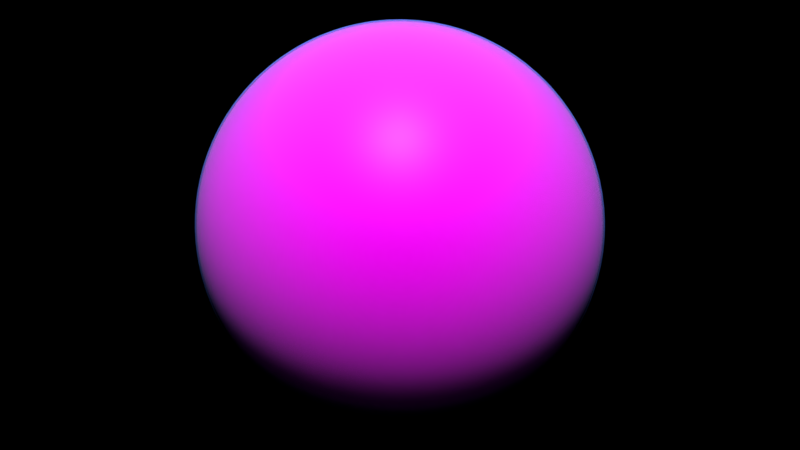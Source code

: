 # Source: earth.blend  (saved by Blender 2.78.0; exported with 4.5.12 LTS)
import bpy
from mathutils import Matrix  # noqa: F401  (used for matrix-valued properties, if any)

bpy.ops.wm.read_factory_settings(use_empty=True)
scene = bpy.context.scene
scene.name = 'Scene'

# ---- collections
col_collection_1 = bpy.data.collections.new('Collection 1'); scene.collection.children.link(col_collection_1)

# ---- images (referenced by path relative to the original .blend; pixels are not part of the script)
import os
ASSET_DIR = os.environ.get("B2B_ASSET_DIR", "")  # directory of the original .blend (textures are referenced by path, not embedded)
HERE = os.path.dirname(os.path.abspath(__file__))  # packed textures are extracted next to this script under _unpacked/

def load_image(name, relpath, width, height, colorspace="sRGB"):
    """Load a texture the original file referenced (path relative to the .blend, or extracted next to this script)."""
    p = next((c for c in (os.path.join(HERE, relpath), os.path.join(ASSET_DIR, relpath)) if relpath and os.path.exists(c)), "")
    if p:
        img = bpy.data.images.load(p, check_existing=True)
        img.name = name
    else:  # same state as the original file: an image datablock whose file is absent (Cycles renders it pink)
        img = bpy.data.images.new(name, width, height)
        img.source = "FILE"
        img.filepath = "//" + (relpath or name)
    img.colorspace_settings.name = colorspace
    return img
img_clouds_png = load_image('Clouds.png', 'Clouds.png', 1024, 1024, 'Non-Color')
img_bump_jpg_001 = load_image('Bump.jpg.001', 'Bump.jpg', 1024, 1024, 'Non-Color')
img_albedo_jpg_001 = load_image('Albedo.jpg.001', 'Albedo.jpg', 1024, 1024, 'sRGB')
img_ocean_mask_png_001 = load_image('Ocean_Mask.png.001', 'Ocean_Mask.png', 1024, 1024, 'Non-Color')

# ---- materials (node trees are filled in below, after node groups)
mat_clouds = bpy.data.materials.new('Clouds')
mat_clouds.alpha_threshold = 0.0
mat_clouds.roughness = 0.5
mat_earth = bpy.data.materials.new('Earth')
mat_earth.alpha_threshold = 0.0
mat_earth.roughness = 0.5
mat_atmo = bpy.data.materials.new('Atmo')
mat_atmo.alpha_threshold = 0.0
mat_atmo.roughness = 0.5

# ---- material node trees
mat_clouds.use_nodes = True; mat_clouds.node_tree.nodes.clear()
_N = mat_clouds.node_tree.nodes; _L = mat_clouds.node_tree.links
n0 = _N.new('ShaderNodeOutputMaterial'); n0.name = 'Material Output'; n0.location = (460, 300)
n1 = _N.new('ShaderNodeBsdfDiffuse'); n1.name = 'Diffuse BSDF'; n1.location = (10, 300)
n2 = _N.new('ShaderNodeBsdfTransparent'); n2.name = 'Transparent BSDF'; n2.location = (19, 166)
n3 = _N.new('ShaderNodeMixShader'); n3.name = 'Mix Shader'; n3.location = (240, 285)
n4 = _N.new('ShaderNodeTexImage'); n4.name = 'Image Texture'; n4.location = (-544, 304)
n4.width = 140
n4.image = img_clouds_png
n4.projection = 'SPHERE'
n5 = _N.new('ShaderNodeTexCoord'); n5.name = 'Texture Coordinate'; n5.location = (-796, 309)
n6 = _N.new('ShaderNodeBump'); n6.name = 'Bump'; n6.location = (-259, 165)
n6.inputs[1].default_value = 0.04
n6.inputs[2].default_value = 1.0
_L.new(n4.outputs[0], n1.inputs[0])
_L.new(n5.outputs[0], n4.inputs[0])
_L.new(n3.outputs[0], n0.inputs[0])
_L.new(n2.outputs[0], n3.inputs[1])
_L.new(n4.outputs[0], n3.inputs[0])
_L.new(n1.outputs[0], n3.inputs[2])
_L.new(n4.outputs[0], n6.inputs[3])
_L.new(n6.outputs[0], n1.inputs[2])
n0.is_active_output = True
mat_earth.use_nodes = True; mat_earth.node_tree.nodes.clear()
_N = mat_earth.node_tree.nodes; _L = mat_earth.node_tree.links
n0 = _N.new('ShaderNodeTexImage'); n0.name = 'Image Texture.002'; n0.location = (-408, -232)
n0.width = 140
n0.image = img_bump_jpg_001
n0.projection = 'SPHERE'
n1 = _N.new('ShaderNodeBump'); n1.name = 'Bump'; n1.location = (-202, -250)
n1.inputs[0].default_value = 2.0
n1.inputs[1].default_value = 0.1
n1.inputs[2].default_value = 1.0
n2 = _N.new('ShaderNodeTexImage'); n2.name = 'Image Texture'; n2.location = (-28, 291)
n2.width = 140
n2.image = img_albedo_jpg_001
n2.projection = 'SPHERE'
n3 = _N.new('ShaderNodeTexImage'); n3.name = 'Image Texture.001'; n3.location = (-30, 562)
n3.width = 140
n3.image = img_ocean_mask_png_001
n3.projection = 'SPHERE'
n4 = _N.new('ShaderNodeBsdfAnisotropic'); n4.name = 'Glossy BSDF'; n4.location = (-37, -91)
n4.distribution = 'GGX'
n4.inputs[1].default_value = 0.4472
n5 = _N.new('ShaderNodeFresnel'); n5.name = 'Fresnel'; n5.location = (-30, 21)
n5.inputs[0].default_value = 1.45
n6 = _N.new('ShaderNodeOutputMaterial'); n6.name = 'Material Output'; n6.location = (854, 284)
n7 = _N.new('ShaderNodeMixShader'); n7.name = 'Mix Shader'; n7.location = (855, 262)
n8 = _N.new('ShaderNodeTexCoord'); n8.name = 'Texture Coordinate'; n8.location = (-507, 280)
n9 = _N.new('ShaderNodeBsdfDiffuse'); n9.name = 'Diffuse BSDF'; n9.location = (160, 211)
n10 = _N.new('ShaderNodeInvert'); n10.name = 'Invert'; n10.location = (136, 540)
n11 = _N.new('ShaderNodeMixShader'); n11.name = 'Mix Shader.001'; n11.location = (462, 62)
_L.new(n9.outputs[0], n7.inputs[1])
_L.new(n2.outputs[0], n9.inputs[0])
_L.new(n8.outputs[0], n2.inputs[0])
_L.new(n7.outputs[0], n6.inputs[0])
_L.new(n8.outputs[0], n3.inputs[0])
_L.new(n3.outputs[0], n10.inputs[1])
_L.new(n10.outputs[0], n7.inputs[0])
_L.new(n11.outputs[0], n7.inputs[2])
_L.new(n5.outputs[0], n11.inputs[0])
_L.new(n4.outputs[0], n11.inputs[2])
_L.new(n9.outputs[0], n11.inputs[1])
_L.new(n8.outputs[0], n0.inputs[0])
_L.new(n0.outputs[0], n1.inputs[3])
_L.new(n1.outputs[0], n9.inputs[2])
n6.is_active_output = True
mat_atmo.use_nodes = True; mat_atmo.node_tree.nodes.clear()
_N = mat_atmo.node_tree.nodes; _L = mat_atmo.node_tree.links
n0 = _N.new('ShaderNodeOutputMaterial'); n0.name = 'Material Output'; n0.location = (300, 300)
n1 = _N.new('ShaderNodeBsdfDiffuse'); n1.name = 'Diffuse BSDF'; n1.location = (-385, 288)
n1.inputs[0].default_value = (0.137, 0.317, 1.0, 1.0)
n2 = _N.new('ShaderNodeBsdfTransparent'); n2.name = 'Transparent BSDF'; n2.location = (-380, 157)
n3 = _N.new('ShaderNodeLayerWeight'); n3.name = 'Layer Weight'; n3.location = (-387, 436)
n3.inputs[0].default_value = 0.1
n4 = _N.new('ShaderNodeMixShader'); n4.name = 'Mix Shader'; n4.location = (-39, 296)
_L.new(n1.outputs[0], n4.inputs[2])
_L.new(n4.outputs[0], n0.inputs[0])
_L.new(n3.outputs[1], n4.inputs[0])
_L.new(n2.outputs[0], n4.inputs[1])
n0.is_active_output = True

# ---- world
world_world = bpy.data.worlds.new('World'); scene.world = world_world
world_world.use_nodes = True; world_world.node_tree.nodes.clear()
_N = world_world.node_tree.nodes; _L = world_world.node_tree.links
n0 = _N.new('ShaderNodeOutputWorld'); n0.name = 'World Output'; n0.location = (300, 300)
n1 = _N.new('ShaderNodeBackground'); n1.name = 'Background'; n1.location = (10, 300)
n1.inputs[0].default_value = (0.0, 0.0, 0.0, 1.0)
_L.new(n1.outputs[0], n0.inputs[0])
n0.is_active_output = True
world_world.color = (0.05088, 0.05088, 0.05088)
world_world.use_sun_shadow = False
world_world.sun_shadow_jitter_overblur = 0.0
world_world.cycles.sampling_method = 'MANUAL'

# ---- cameras
cam_camera_002 = bpy.data.cameras.new('Camera.002')
cam_camera_002.clip_end = 100.0
cam_camera_002.lens = 35.0
cam_camera_002.sensor_width = 32.0
cam_camera_002.sensor_height = 18.0
cam_camera_002.display_size = 2.0
cam_camera_002.dof.focus_distance = 0.0

# ---- lights
light_sun = bpy.data.lights.new('Sun', 'SUN')
light_sun.transmission_factor = 0.0
light_sun.angle = 0.1993
light_sun.energy = 5.0
light_sun.shadow_buffer_clip_start = 0.5
light_sun.shadow_soft_size = 0.1
light_sun.shadow_cascade_max_distance = 1000.0

# ---- meshes
me_sphere = bpy.data.meshes.new('Sphere')
me_sphere.from_pydata([(0.0, -3.275e-06, -10.05), (0.3825, 1.923, 9.857), (0.7503, 3.772, 9.285), (1.089, 5.476, 8.356), (1.386, 6.97, 7.106), (1.63, 8.196, 5.583), (1.811, 9.107, 3.846), (1.923, 9.667, 1.961), (1.961, 9.857, 7.588e-07), (1.923, 9.667, -1.961), (1.811, 9.107, -3.846), (1.63, 8.196, -5.583), (1.386, 6.97, -7.106), (1.089, 5.476, -8.356), (0.7503, 3.772, -9.285), (0.3825, 1.923, -9.857), (0.7503, 1.811, 9.857), (1.472, 3.553, 9.285), (2.137, 5.158, 8.356), (2.72, 6.565, 7.106), (3.198, 7.72, 5.583), (3.553, 8.578, 3.846), (3.772, 9.107, 1.961), (3.846, 9.285, 7.588e-07), (3.772, 9.107, -1.961), (3.553, 8.578, -3.846), (3.198, 7.72, -5.583), (2.72, 6.565, -7.106), (2.137, 5.158, -8.356), (1.472, 3.553, -9.285), (0.7503, 1.811, -9.857), (1.089, 1.63, 9.857), (2.137, 3.198, 9.285), (3.102, 4.642, 8.356), (3.948, 5.909, 7.106), (4.642, 6.948, 5.583), (5.158, 7.72, 3.846), (5.476, 8.196, 1.961), (5.583, 8.356, 7.588e-07), (5.476, 8.196, -1.961), (5.158, 7.72, -3.846), (4.642, 6.948, -5.583), (3.948, 5.909, -7.106), (3.102, 4.642, -8.356), (2.137, 3.198, -9.285), (1.089, 1.63, -9.857), (1.386, 1.386, 9.857), (2.72, 2.72, 9.285), (3.948, 3.948, 8.356), (5.025, 5.025, 7.106), (5.909, 5.909, 5.583), (6.565, 6.565, 3.846), (6.97, 6.97, 1.961), (7.106, 7.106, 7.588e-07), (6.97, 6.97, -1.961), (6.565, 6.565, -3.846), (5.909, 5.909, -5.583), (5.025, 5.025, -7.106), (3.948, 3.948, -8.356), (2.72, 2.72, -9.285), (1.386, 1.386, -9.857), (1.63, 1.089, 9.857), (3.198, 2.137, 9.285), (4.642, 3.102, 8.356), (5.909, 3.948, 7.106), (6.948, 4.642, 5.583), (7.72, 5.158, 3.846), (8.196, 5.476, 1.961), (8.356, 5.583, 7.588e-07), (8.196, 5.476, -1.961), (7.72, 5.158, -3.846), (6.948, 4.642, -5.583), (5.909, 3.948, -7.106), (4.642, 3.102, -8.356), (3.198, 2.137, -9.285), (1.63, 1.089, -9.857), (1.811, 0.7503, 9.857), (3.553, 1.472, 9.285), (5.158, 2.137, 8.356), (6.565, 2.72, 7.106), (7.72, 3.198, 5.583), (8.578, 3.553, 3.846), (9.107, 3.772, 1.961), (9.285, 3.846, 7.588e-07), (9.107, 3.772, -1.961), (8.578, 3.553, -3.846), (7.72, 3.198, -5.583), (6.565, 2.72, -7.106), (5.158, 2.137, -8.356), (3.553, 1.472, -9.285), (1.811, 0.7503, -9.857), (1.923, 0.3825, 9.857), (3.772, 0.7503, 9.285), (5.476, 1.089, 8.356), (6.97, 1.386, 7.106), (8.196, 1.63, 5.583), (9.107, 1.811, 3.846), (9.667, 1.923, 1.961), (9.857, 1.961, 7.588e-07), (9.667, 1.923, -1.961), (9.107, 1.811, -3.846), (8.196, 1.63, -5.583), (6.97, 1.386, -7.106), (5.476, 1.089, -8.356), (3.772, 0.7503, -9.285), (1.923, 0.3825, -9.857), (1.961, -3.283e-06, 9.857), (3.846, -3.208e-06, 9.285), (5.583, -3.133e-06, 8.356), (7.106, -3.208e-06, 7.106), (8.356, -3.358e-06, 5.583), (9.285, -2.759e-06, 3.846), (9.857, -3.957e-06, 1.961), (10.05, -3.807e-06, 7.588e-07), (9.857, -3.957e-06, -1.961), (9.285, -2.309e-06, -3.846), (8.356, -3.358e-06, -5.583), (7.106, -3.208e-06, -7.106), (5.583, -3.432e-06, -8.356), (3.846, -3.058e-06, -9.285), (1.961, -3.095e-06, -9.857), (1.923, -0.3825, 9.857), (3.772, -0.7503, 9.285), (5.476, -1.089, 8.356), (6.97, -1.386, 7.106), (8.196, -1.63, 5.583), (9.107, -1.811, 3.846), (9.667, -1.923, 1.961), (9.857, -1.961, 7.588e-07), (9.667, -1.923, -1.961), (9.107, -1.811, -3.846), (8.196, -1.63, -5.583), (6.97, -1.386, -7.106), (5.476, -1.089, -8.356), (3.772, -0.7503, -9.285), (1.923, -0.3825, -9.857), (1.811, -0.7503, 9.857), (3.553, -1.472, 9.285), (5.158, -2.137, 8.356), (6.565, -2.72, 7.106), (7.72, -3.198, 5.583), (8.578, -3.553, 3.846), (9.107, -3.772, 1.961), (9.285, -3.846, 7.588e-07), (9.107, -3.772, -1.961), (8.578, -3.553, -3.846), (7.72, -3.198, -5.583), (6.565, -2.72, -7.106), (5.158, -2.137, -8.356), (3.553, -1.472, -9.285), (1.811, -0.7503, -9.857), (1.63, -1.089, 9.857), (3.198, -2.137, 9.285), (4.642, -3.102, 8.356), (5.909, -3.948, 7.106), (6.948, -4.642, 5.583), (7.72, -5.158, 3.846), (8.196, -5.476, 1.961), (8.356, -5.583, 7.588e-07), (8.196, -5.476, -1.961), (7.72, -5.158, -3.846), (6.948, -4.642, -5.583), (5.909, -3.948, -7.106), (4.642, -3.102, -8.356), (3.198, -2.137, -9.285), (1.63, -1.089, -9.857), (1.386, -1.386, 9.857), (2.72, -2.72, 9.285), (3.948, -3.948, 8.356), (5.025, -5.025, 7.106), (5.909, -5.909, 5.583), (6.565, -6.565, 3.846), (6.97, -6.97, 1.961), (7.106, -7.106, 7.588e-07), (6.97, -6.97, -1.961), (6.565, -6.565, -3.846), (5.909, -5.909, -5.583), (5.025, -5.025, -7.106), (3.948, -3.948, -8.356), (2.72, -2.72, -9.285), (1.386, -1.386, -9.857), (1.089, -1.63, 9.857), (2.137, -3.198, 9.285), (3.102, -4.642, 8.356), (3.948, -5.909, 7.106), (4.642, -6.948, 5.583), (5.158, -7.72, 3.846), (5.476, -8.196, 1.961), (5.583, -8.356, 7.588e-07), (5.476, -8.196, -1.961), (5.158, -7.72, -3.846), (4.642, -6.948, -5.583), (3.948, -5.909, -7.106), (3.102, -4.642, -8.356), (2.137, -3.198, -9.285), (1.089, -1.63, -9.857), (0.7503, -1.811, 9.857), (1.472, -3.553, 9.285), (2.137, -5.158, 8.356), (2.72, -6.565, 7.106), (3.198, -7.72, 5.583), (3.553, -8.578, 3.846), (3.772, -9.107, 1.961), (3.846, -9.285, 7.588e-07), (3.772, -9.107, -1.961), (3.553, -8.578, -3.846), (3.198, -7.72, -5.583), (2.72, -6.565, -7.106), (2.137, -5.158, -8.356), (1.472, -3.553, -9.285), (0.7503, -1.811, -9.857), (0.3825, -1.923, 9.857), (0.7503, -3.772, 9.285), (1.089, -5.476, 8.356), (1.386, -6.97, 7.106), (1.63, -8.196, 5.583), (1.811, -9.107, 3.846), (1.923, -9.667, 1.961), (1.961, -9.857, 7.588e-07), (1.923, -9.667, -1.961), (1.811, -9.107, -3.846), (1.63, -8.196, -5.583), (1.386, -6.97, -7.106), (1.089, -5.476, -8.356), (0.7503, -3.772, -9.285), (0.3825, -1.923, -9.857), (-7.248e-08, -1.961, 9.857), (4.142e-07, -3.846, 9.285), (2.645e-07, -5.583, 8.356), (-2.597e-07, -7.106, 7.106), (-8.587e-07, -8.356, 5.583), (6.389e-07, -9.285, 3.846), (-8.587e-07, -9.857, 1.961), (-1.008e-06, -10.05, 7.588e-07), (-8.587e-07, -9.857, -1.961), (6.389e-07, -9.285, -3.846), (-8.587e-07, -8.356, -5.583), (-2.597e-07, -7.106, -7.106), (-1.099e-07, -5.583, -8.356), (3.984e-08, -3.846, -9.285), (3.984e-08, -1.961, -9.857), (-0.3825, -1.923, 9.857), (-0.7503, -3.772, 9.285), (-1.089, -5.476, 8.356), (-1.386, -6.97, 7.106), (-1.63, -8.196, 5.583), (-1.811, -9.107, 3.846), (-1.923, -9.667, 1.961), (-1.961, -9.857, 7.588e-07), (-1.923, -9.667, -1.961), (-1.811, -9.107, -3.846), (-1.63, -8.196, -5.583), (-1.386, -6.97, -7.106), (-1.089, -5.476, -8.356), (-0.7503, -3.772, -9.285), (-0.3825, -1.923, -9.857), (-1.253e-06, -6.3e-06, 10.05), (-0.7503, -1.811, 9.857), (-1.472, -3.553, 9.285), (-2.137, -5.158, 8.356), (-2.72, -6.565, 7.106), (-3.198, -7.72, 5.583), (-3.553, -8.578, 3.846), (-3.772, -9.107, 1.961), (-3.846, -9.285, 7.588e-07), (-3.772, -9.107, -1.961), (-3.553, -8.578, -3.846), (-3.198, -7.72, -5.583), (-2.72, -6.565, -7.106), (-2.137, -5.158, -8.356), (-1.472, -3.553, -9.285), (-0.7503, -1.811, -9.857), (-1.089, -1.63, 9.857), (-2.137, -3.198, 9.285), (-3.102, -4.642, 8.356), (-3.948, -5.909, 7.106), (-4.642, -6.948, 5.583), (-5.158, -7.72, 3.846), (-5.476, -8.196, 1.961), (-5.583, -8.356, 7.588e-07), (-5.476, -8.196, -1.961), (-5.158, -7.72, -3.846), (-4.642, -6.948, -5.583), (-3.948, -5.909, -7.106), (-3.102, -4.642, -8.356), (-2.137, -3.198, -9.285), (-1.089, -1.63, -9.857), (-1.386, -1.386, 9.857), (-2.72, -2.72, 9.285), (-3.948, -3.948, 8.356), (-5.025, -5.025, 7.106), (-5.909, -5.909, 5.583), (-6.565, -6.565, 3.846), (-6.97, -6.97, 1.961), (-7.106, -7.106, 7.588e-07), (-6.97, -6.97, -1.961), (-6.565, -6.565, -3.846), (-5.909, -5.909, -5.583), (-5.025, -5.025, -7.106), (-3.948, -3.948, -8.356), (-2.72, -2.72, -9.285), (-1.386, -1.386, -9.857), (-1.63, -1.089, 9.857), (-3.198, -2.137, 9.285), (-4.642, -3.102, 8.356), (-5.909, -3.948, 7.106), (-6.948, -4.642, 5.583), (-7.72, -5.158, 3.846), (-8.196, -5.476, 1.961), (-8.356, -5.583, 7.588e-07), (-8.196, -5.476, -1.961), (-7.72, -5.158, -3.846), (-6.948, -4.642, -5.583), (-5.909, -3.948, -7.106), (-4.642, -3.102, -8.356), (-3.198, -2.137, -9.285), (-1.63, -1.089, -9.857), (-1.811, -0.7503, 9.857), (-3.553, -1.472, 9.285), (-5.158, -2.137, 8.356), (-6.565, -2.72, 7.106), (-7.72, -3.198, 5.583), (-8.578, -3.553, 3.846), (-9.107, -3.772, 1.961), (-9.285, -3.846, 7.588e-07), (-9.107, -3.772, -1.961), (-8.578, -3.553, -3.846), (-7.72, -3.198, -5.583), (-6.565, -2.72, -7.106), (-5.158, -2.137, -8.356), (-3.553, -1.472, -9.285), (-1.811, -0.7503, -9.857), (-1.923, -0.3825, 9.857), (-3.772, -0.7503, 9.285), (-5.476, -1.089, 8.356), (-6.97, -1.386, 7.106), (-8.196, -1.63, 5.583), (-9.107, -1.811, 3.846), (-9.667, -1.923, 1.961), (-9.857, -1.961, 7.588e-07), (-9.667, -1.923, -1.961), (-9.107, -1.811, -3.846), (-8.196, -1.63, -5.583), (-6.97, -1.386, -7.106), (-5.476, -1.089, -8.356), (-3.772, -0.7503, -9.285), (-1.923, -0.3825, -9.857), (-1.961, -3.133e-06, 9.857), (-3.846, -2.833e-06, 9.285), (-5.583, -2.833e-06, 8.356), (-7.106, -1.86e-06, 7.106), (-8.356, -1.411e-06, 5.583), (-9.285, -3.208e-06, 3.846), (-9.857, -9.615e-07, 1.961), (-10.05, -1.411e-06, 7.588e-07), (-9.857, -9.615e-07, -1.961), (-9.285, -3.208e-06, -3.846), (-8.356, -1.411e-06, -5.583), (-7.106, -1.86e-06, -7.106), (-5.583, -2.609e-06, -8.356), (-3.846, -2.534e-06, -9.285), (-1.961, -3.17e-06, -9.857), (-1.923, 0.3825, 9.857), (-3.772, 0.7503, 9.285), (-5.476, 1.089, 8.356), (-6.97, 1.386, 7.106), (-8.196, 1.63, 5.583), (-9.107, 1.811, 3.846), (-9.667, 1.923, 1.961), (-9.857, 1.961, 7.588e-07), (-9.667, 1.923, -1.961), (-9.107, 1.811, -3.846), (-8.196, 1.63, -5.583), (-6.97, 1.386, -7.106), (-5.476, 1.089, -8.356), (-3.772, 0.7503, -9.285), (-1.923, 0.3825, -9.857), (-1.811, 0.7503, 9.857), (-3.553, 1.472, 9.285), (-5.158, 2.137, 8.356), (-6.565, 2.72, 7.106), (-7.72, 3.198, 5.583), (-8.578, 3.553, 3.846), (-9.107, 3.772, 1.961), (-9.285, 3.846, 7.588e-07), (-9.107, 3.772, -1.961), (-8.578, 3.553, -3.846), (-7.72, 3.198, -5.583), (-6.565, 2.72, -7.106), (-5.158, 2.137, -8.356), (-3.553, 1.472, -9.285), (-1.811, 0.7503, -9.857), (-1.63, 1.089, 9.857), (-3.198, 2.137, 9.285), (-4.642, 3.102, 8.356), (-5.909, 3.948, 7.106), (-6.948, 4.642, 5.583), (-7.72, 5.158, 3.846), (-8.196, 5.476, 1.961), (-8.356, 5.583, 7.588e-07), (-8.196, 5.476, -1.961), (-7.72, 5.158, -3.846), (-6.948, 4.642, -5.583), (-5.909, 3.948, -7.106), (-4.642, 3.102, -8.356), (-3.198, 2.137, -9.285), (-1.63, 1.089, -9.857), (-1.386, 1.386, 9.857), (-2.72, 2.72, 9.285), (-3.948, 3.948, 8.356), (-5.025, 5.025, 7.106), (-5.909, 5.909, 5.583), (-6.565, 6.565, 3.846), (-6.97, 6.97, 1.961), (-7.106, 7.106, 7.588e-07), (-6.97, 6.97, -1.961), (-6.565, 6.565, -3.846), (-5.909, 5.909, -5.583), (-5.025, 5.025, -7.106), (-3.948, 3.948, -8.356), (-2.72, 2.72, -9.285), (-1.386, 1.386, -9.857), (-1.089, 1.63, 9.857), (-2.137, 3.198, 9.285), (-3.102, 4.642, 8.356), (-3.948, 5.909, 7.106), (-4.642, 6.948, 5.583), (-5.158, 7.72, 3.846), (-5.476, 8.196, 1.961), (-5.583, 8.356, 7.588e-07), (-5.476, 8.196, -1.961), (-5.158, 7.72, -3.846), (-4.642, 6.948, -5.583), (-3.948, 5.909, -7.106), (-3.102, 4.642, -8.356), (-2.137, 3.198, -9.285), (-1.089, 1.63, -9.857), (-0.7503, 1.811, 9.857), (-1.472, 3.553, 9.285), (-2.137, 5.158, 8.356), (-2.72, 6.565, 7.106), (-3.198, 7.72, 5.583), (-3.553, 8.578, 3.846), (-3.772, 9.107, 1.961), (-3.846, 9.285, 7.588e-07), (-3.772, 9.107, -1.961), (-3.553, 8.578, -3.846), (-3.198, 7.72, -5.583), (-2.72, 6.565, -7.106), (-2.137, 5.158, -8.356), (-1.472, 3.553, -9.285), (-0.7503, 1.811, -9.857), (-0.3825, 1.923, 9.857), (-0.7503, 3.772, 9.285), (-1.089, 5.476, 8.356), (-1.386, 6.97, 7.106), (-1.63, 8.196, 5.583), (-1.811, 9.107, 3.846), (-1.923, 9.667, 1.961), (-1.961, 9.857, 7.588e-07), (-1.923, 9.667, -1.961), (-1.811, 9.107, -3.846), (-1.63, 8.196, -5.583), (-1.386, 6.97, -7.106), (-1.089, 5.476, -8.356), (-0.7503, 3.772, -9.285), (-0.3825, 1.923, -9.857), (3.768e-07, 1.961, 9.857), (7.886e-07, 3.846, 9.285), (1.088e-06, 5.583, 8.356), (1.537e-06, 7.106, 7.106), (2.735e-06, 8.356, 5.583), (6.389e-07, 9.285, 3.846), (2.586e-06, 9.857, 1.961), (2.735e-06, 10.05, 7.588e-07), (2.586e-06, 9.857, -1.961), (6.389e-07, 9.285, -3.846), (2.735e-06, 8.356, -5.583), (1.537e-06, 7.106, -7.106), (1.238e-06, 5.583, -8.356), (7.886e-07, 3.846, -9.285), (1.522e-07, 1.961, -9.857)], [], [(477, 476, 10, 11), (470, 469, 3, 4), (478, 477, 11, 12), (471, 470, 4, 5), (479, 478, 12, 13), (472, 471, 5, 6), (480, 479, 13, 14), (473, 472, 6, 7), (481, 480, 14, 15), (474, 473, 7, 8), (467, 256, 1), (0, 481, 15), (475, 474, 8, 9), (468, 467, 1, 2), (476, 475, 9, 10), (469, 468, 2, 3), (10, 9, 24, 25), (3, 2, 17, 18), (11, 10, 25, 26), (4, 3, 18, 19), (12, 11, 26, 27), (5, 4, 19, 20), (13, 12, 27, 28), (6, 5, 20, 21), (14, 13, 28, 29), (7, 6, 21, 22), (15, 14, 29, 30), (8, 7, 22, 23), (1, 256, 16), (0, 15, 30), (9, 8, 23, 24), (2, 1, 16, 17), (29, 28, 43, 44), (22, 21, 36, 37), (30, 29, 44, 45), (23, 22, 37, 38), (16, 256, 31), (0, 30, 45), (24, 23, 38, 39), (17, 16, 31, 32), (25, 24, 39, 40), (18, 17, 32, 33), (26, 25, 40, 41), (19, 18, 33, 34), (27, 26, 41, 42), (20, 19, 34, 35), (28, 27, 42, 43), (21, 20, 35, 36), (33, 32, 47, 48), (41, 40, 55, 56), (34, 33, 48, 49), (42, 41, 56, 57), (35, 34, 49, 50), (43, 42, 57, 58), (36, 35, 50, 51), (44, 43, 58, 59), (37, 36, 51, 52), (45, 44, 59, 60), (38, 37, 52, 53), (31, 256, 46), (0, 45, 60), (39, 38, 53, 54), (32, 31, 46, 47), (40, 39, 54, 55), (52, 51, 66, 67), (60, 59, 74, 75), (53, 52, 67, 68), (46, 256, 61), (0, 60, 75), (54, 53, 68, 69), (47, 46, 61, 62), (55, 54, 69, 70), (48, 47, 62, 63), (56, 55, 70, 71), (49, 48, 63, 64), (57, 56, 71, 72), (50, 49, 64, 65), (58, 57, 72, 73), (51, 50, 65, 66), (59, 58, 73, 74), (71, 70, 85, 86), (64, 63, 78, 79), (72, 71, 86, 87), (65, 64, 79, 80), (73, 72, 87, 88), (66, 65, 80, 81), (74, 73, 88, 89), (67, 66, 81, 82), (75, 74, 89, 90), (68, 67, 82, 83), (61, 256, 76), (0, 75, 90), (69, 68, 83, 84), (62, 61, 76, 77), (70, 69, 84, 85), (63, 62, 77, 78), (90, 89, 104, 105), (83, 82, 97, 98), (76, 256, 91), (0, 90, 105), (84, 83, 98, 99), (77, 76, 91, 92), (85, 84, 99, 100), (78, 77, 92, 93), (86, 85, 100, 101), (79, 78, 93, 94), (87, 86, 101, 102), (80, 79, 94, 95), (88, 87, 102, 103), (81, 80, 95, 96), (89, 88, 103, 104), (82, 81, 96, 97), (94, 93, 108, 109), (102, 101, 116, 117), (95, 94, 109, 110), (103, 102, 117, 118), (96, 95, 110, 111), (104, 103, 118, 119), (97, 96, 111, 112), (105, 104, 119, 120), (98, 97, 112, 113), (91, 256, 106), (0, 105, 120), (99, 98, 113, 114), (92, 91, 106, 107), (100, 99, 114, 115), (93, 92, 107, 108), (101, 100, 115, 116), (113, 112, 127, 128), (106, 256, 121), (0, 120, 135), (114, 113, 128, 129), (107, 106, 121, 122), (115, 114, 129, 130), (108, 107, 122, 123), (116, 115, 130, 131), (109, 108, 123, 124), (117, 116, 131, 132), (110, 109, 124, 125), (118, 117, 132, 133), (111, 110, 125, 126), (119, 118, 133, 134), (112, 111, 126, 127), (120, 119, 134, 135), (132, 131, 146, 147), (125, 124, 139, 140), (133, 132, 147, 148), (126, 125, 140, 141), (134, 133, 148, 149), (127, 126, 141, 142), (135, 134, 149, 150), (128, 127, 142, 143), (121, 256, 136), (0, 135, 150), (129, 128, 143, 144), (122, 121, 136, 137), (130, 129, 144, 145), (123, 122, 137, 138), (131, 130, 145, 146), (124, 123, 138, 139), (0, 150, 165), (144, 143, 158, 159), (137, 136, 151, 152), (145, 144, 159, 160), (138, 137, 152, 153), (146, 145, 160, 161), (139, 138, 153, 154), (147, 146, 161, 162), (140, 139, 154, 155), (148, 147, 162, 163), (141, 140, 155, 156), (149, 148, 163, 164), (142, 141, 156, 157), (150, 149, 164, 165), (143, 142, 157, 158), (136, 256, 151), (163, 162, 177, 178), (156, 155, 170, 171), (164, 163, 178, 179), (157, 156, 171, 172), (165, 164, 179, 180), (158, 157, 172, 173), (151, 256, 166), (0, 165, 180), (159, 158, 173, 174), (152, 151, 166, 167), (160, 159, 174, 175), (153, 152, 167, 168), (161, 160, 175, 176), (154, 153, 168, 169), (162, 161, 176, 177), (155, 154, 169, 170), (167, 166, 181, 182), (175, 174, 189, 190), (168, 167, 182, 183), (176, 175, 190, 191), (169, 168, 183, 184), (177, 176, 191, 192), (170, 169, 184, 185), (178, 177, 192, 193), (171, 170, 185, 186), (179, 178, 193, 194), (172, 171, 186, 187), (180, 179, 194, 195), (173, 172, 187, 188), (166, 256, 181), (0, 180, 195), (174, 173, 188, 189), (186, 185, 200, 201), (194, 193, 208, 209), (187, 186, 201, 202), (195, 194, 209, 210), (188, 187, 202, 203), (181, 256, 196), (0, 195, 210), (189, 188, 203, 204), (182, 181, 196, 197), (190, 189, 204, 205), (183, 182, 197, 198), (191, 190, 205, 206), (184, 183, 198, 199), (192, 191, 206, 207), (185, 184, 199, 200), (193, 192, 207, 208), (205, 204, 219, 220), (198, 197, 212, 213), (206, 205, 220, 221), (199, 198, 213, 214), (207, 206, 221, 222), (200, 199, 214, 215), (208, 207, 222, 223), (201, 200, 215, 216), (209, 208, 223, 224), (202, 201, 216, 217), (210, 209, 224, 225), (203, 202, 217, 218), (196, 256, 211), (0, 210, 225), (204, 203, 218, 219), (197, 196, 211, 212), (224, 223, 238, 239), (217, 216, 231, 232), (225, 224, 239, 240), (218, 217, 232, 233), (211, 256, 226), (0, 225, 240), (219, 218, 233, 234), (212, 211, 226, 227), (220, 219, 234, 235), (213, 212, 227, 228), (221, 220, 235, 236), (214, 213, 228, 229), (222, 221, 236, 237), (215, 214, 229, 230), (223, 222, 237, 238), (216, 215, 230, 231), (228, 227, 242, 243), (236, 235, 250, 251), (229, 228, 243, 244), (237, 236, 251, 252), (230, 229, 244, 245), (238, 237, 252, 253), (231, 230, 245, 246), (239, 238, 253, 254), (232, 231, 246, 247), (240, 239, 254, 255), (233, 232, 247, 248), (226, 256, 241), (0, 240, 255), (234, 233, 248, 249), (227, 226, 241, 242), (235, 234, 249, 250), (247, 246, 262, 263), (255, 254, 270, 271), (248, 247, 263, 264), (241, 256, 257), (0, 255, 271), (249, 248, 264, 265), (242, 241, 257, 258), (250, 249, 265, 266), (243, 242, 258, 259), (251, 250, 266, 267), (244, 243, 259, 260), (252, 251, 267, 268), (245, 244, 260, 261), (253, 252, 268, 269), (246, 245, 261, 262), (254, 253, 269, 270), (267, 266, 281, 282), (260, 259, 274, 275), (268, 267, 282, 283), (261, 260, 275, 276), (269, 268, 283, 284), (262, 261, 276, 277), (270, 269, 284, 285), (263, 262, 277, 278), (271, 270, 285, 286), (264, 263, 278, 279), (257, 256, 272), (0, 271, 286), (265, 264, 279, 280), (258, 257, 272, 273), (266, 265, 280, 281), (259, 258, 273, 274), (286, 285, 300, 301), (279, 278, 293, 294), (272, 256, 287), (0, 286, 301), (280, 279, 294, 295), (273, 272, 287, 288), (281, 280, 295, 296), (274, 273, 288, 289), (282, 281, 296, 297), (275, 274, 289, 290), (283, 282, 297, 298), (276, 275, 290, 291), (284, 283, 298, 299), (277, 276, 291, 292), (285, 284, 299, 300), (278, 277, 292, 293), (298, 297, 312, 313), (291, 290, 305, 306), (299, 298, 313, 314), (292, 291, 306, 307), (300, 299, 314, 315), (293, 292, 307, 308), (301, 300, 315, 316), (294, 293, 308, 309), (287, 256, 302), (0, 301, 316), (295, 294, 309, 310), (288, 287, 302, 303), (296, 295, 310, 311), (289, 288, 303, 304), (297, 296, 311, 312), (290, 289, 304, 305), (302, 256, 317), (0, 316, 331), (310, 309, 324, 325), (303, 302, 317, 318), (311, 310, 325, 326), (304, 303, 318, 319), (312, 311, 326, 327), (305, 304, 319, 320), (313, 312, 327, 328), (306, 305, 320, 321), (314, 313, 328, 329), (307, 306, 321, 322), (315, 314, 329, 330), (308, 307, 322, 323), (316, 315, 330, 331), (309, 308, 323, 324), (321, 320, 335, 336), (329, 328, 343, 344), (322, 321, 336, 337), (330, 329, 344, 345), (323, 322, 337, 338), (331, 330, 345, 346), (324, 323, 338, 339), (317, 256, 332), (0, 331, 346), (325, 324, 339, 340), (318, 317, 332, 333), (326, 325, 340, 341), (319, 318, 333, 334), (327, 326, 341, 342), (320, 319, 334, 335), (328, 327, 342, 343), (340, 339, 354, 355), (333, 332, 347, 348), (341, 340, 355, 356), (334, 333, 348, 349), (342, 341, 356, 357), (335, 334, 349, 350), (343, 342, 357, 358), (336, 335, 350, 351), (344, 343, 358, 359), (337, 336, 351, 352), (345, 344, 359, 360), (338, 337, 352, 353), (346, 345, 360, 361), (339, 338, 353, 354), (332, 256, 347), (0, 346, 361), (359, 358, 373, 374), (352, 351, 366, 367), (360, 359, 374, 375), (353, 352, 367, 368), (361, 360, 375, 376), (354, 353, 368, 369), (347, 256, 362), (0, 361, 376), (355, 354, 369, 370), (348, 347, 362, 363), (356, 355, 370, 371), (349, 348, 363, 364), (357, 356, 371, 372), (350, 349, 364, 365), (358, 357, 372, 373), (351, 350, 365, 366), (363, 362, 377, 378), (371, 370, 385, 386), (364, 363, 378, 379), (372, 371, 386, 387), (365, 364, 379, 380), (373, 372, 387, 388), (366, 365, 380, 381), (374, 373, 388, 389), (367, 366, 381, 382), (375, 374, 389, 390), (368, 367, 382, 383), (376, 375, 390, 391), (369, 368, 383, 384), (362, 256, 377), (0, 376, 391), (370, 369, 384, 385), (382, 381, 396, 397), (390, 389, 404, 405), (383, 382, 397, 398), (391, 390, 405, 406), (384, 383, 398, 399), (377, 256, 392), (0, 391, 406), (385, 384, 399, 400), (378, 377, 392, 393), (386, 385, 400, 401), (379, 378, 393, 394), (387, 386, 401, 402), (380, 379, 394, 395), (388, 387, 402, 403), (381, 380, 395, 396), (389, 388, 403, 404), (401, 400, 415, 416), (394, 393, 408, 409), (402, 401, 416, 417), (395, 394, 409, 410), (403, 402, 417, 418), (396, 395, 410, 411), (404, 403, 418, 419), (397, 396, 411, 412), (405, 404, 419, 420), (398, 397, 412, 413), (406, 405, 420, 421), (399, 398, 413, 414), (392, 256, 407), (0, 406, 421), (400, 399, 414, 415), (393, 392, 407, 408), (420, 419, 434, 435), (413, 412, 427, 428), (421, 420, 435, 436), (414, 413, 428, 429), (407, 256, 422), (0, 421, 436), (415, 414, 429, 430), (408, 407, 422, 423), (416, 415, 430, 431), (409, 408, 423, 424), (417, 416, 431, 432), (410, 409, 424, 425), (418, 417, 432, 433), (411, 410, 425, 426), (419, 418, 433, 434), (412, 411, 426, 427), (432, 431, 446, 447), (425, 424, 439, 440), (433, 432, 447, 448), (426, 425, 440, 441), (434, 433, 448, 449), (427, 426, 441, 442), (435, 434, 449, 450), (428, 427, 442, 443), (436, 435, 450, 451), (429, 428, 443, 444), (422, 256, 437), (0, 436, 451), (430, 429, 444, 445), (423, 422, 437, 438), (431, 430, 445, 446), (424, 423, 438, 439), (451, 450, 465, 466), (444, 443, 458, 459), (437, 256, 452), (0, 451, 466), (445, 444, 459, 460), (438, 437, 452, 453), (446, 445, 460, 461), (439, 438, 453, 454), (447, 446, 461, 462), (440, 439, 454, 455), (448, 447, 462, 463), (441, 440, 455, 456), (449, 448, 463, 464), (442, 441, 456, 457), (450, 449, 464, 465), (443, 442, 457, 458), (455, 454, 469, 470), (463, 462, 477, 478), (456, 455, 470, 471), (464, 463, 478, 479), (457, 456, 471, 472), (465, 464, 479, 480), (458, 457, 472, 473), (466, 465, 480, 481), (459, 458, 473, 474), (452, 256, 467), (0, 466, 481), (460, 459, 474, 475), (453, 452, 467, 468), (461, 460, 475, 476), (454, 453, 468, 469), (462, 461, 476, 477)])
me_sphere.polygons.foreach_set('use_smooth', [True] * 512)
me_sphere.materials.append(mat_clouds)
me_sphere.use_remesh_preserve_volume = False
me_sphere.use_remesh_preserve_attributes = False
me_sphere.use_mirror_vertex_groups = False
me_sphere.update()
me_sphere_002 = bpy.data.meshes.new('Sphere.002')
me_sphere_002.from_pydata([(0.0, -3.258e-06, -10.0), (0.3806, 1.913, 9.808), (0.7466, 3.753, 9.239), (1.084, 5.449, 8.315), (1.379, 6.935, 7.071), (1.622, 8.155, 5.556), (1.802, 9.061, 3.827), (1.913, 9.619, 1.951), (1.951, 9.808, 7.55e-07), (1.913, 9.619, -1.951), (1.802, 9.061, -3.827), (1.622, 8.155, -5.556), (1.379, 6.935, -7.071), (1.084, 5.449, -8.315), (0.7466, 3.753, -9.239), (0.3806, 1.913, -9.808), (0.7466, 1.802, 9.808), (1.464, 3.536, 9.239), (2.126, 5.133, 8.315), (2.706, 6.533, 7.071), (3.182, 7.682, 5.556), (3.536, 8.536, 3.827), (3.753, 9.061, 1.951), (3.827, 9.239, 7.55e-07), (3.753, 9.061, -1.951), (3.536, 8.536, -3.827), (3.182, 7.682, -5.556), (2.706, 6.533, -7.071), (2.126, 5.133, -8.315), (1.464, 3.536, -9.239), (0.7466, 1.802, -9.808), (1.084, 1.622, 9.808), (2.126, 3.182, 9.239), (3.087, 4.619, 8.315), (3.928, 5.879, 7.071), (4.619, 6.913, 5.556), (5.133, 7.682, 3.827), (5.449, 8.155, 1.951), (5.556, 8.315, 7.55e-07), (5.449, 8.155, -1.951), (5.133, 7.682, -3.827), (4.619, 6.913, -5.556), (3.928, 5.879, -7.071), (3.087, 4.619, -8.315), (2.126, 3.182, -9.239), (1.084, 1.622, -9.808), (1.379, 1.379, 9.808), (2.706, 2.706, 9.239), (3.928, 3.928, 8.315), (5.0, 5.0, 7.071), (5.879, 5.879, 5.556), (6.533, 6.533, 3.827), (6.935, 6.935, 1.951), (7.071, 7.071, 7.55e-07), (6.935, 6.935, -1.951), (6.533, 6.533, -3.827), (5.879, 5.879, -5.556), (5.0, 5.0, -7.071), (3.928, 3.928, -8.315), (2.706, 2.706, -9.239), (1.379, 1.379, -9.808), (1.622, 1.084, 9.808), (3.182, 2.126, 9.239), (4.619, 3.087, 8.315), (5.879, 3.928, 7.071), (6.913, 4.619, 5.556), (7.682, 5.133, 3.827), (8.155, 5.449, 1.951), (8.315, 5.556, 7.55e-07), (8.155, 5.449, -1.951), (7.682, 5.133, -3.827), (6.913, 4.619, -5.556), (5.879, 3.928, -7.071), (4.619, 3.087, -8.315), (3.182, 2.126, -9.239), (1.622, 1.084, -9.808), (1.802, 0.7466, 9.808), (3.536, 1.464, 9.239), (5.133, 2.126, 8.315), (6.533, 2.706, 7.071), (7.682, 3.182, 5.556), (8.536, 3.536, 3.827), (9.061, 3.753, 1.951), (9.239, 3.827, 7.55e-07), (9.061, 3.753, -1.951), (8.536, 3.536, -3.827), (7.682, 3.182, -5.556), (6.533, 2.706, -7.071), (5.133, 2.126, -8.315), (3.536, 1.464, -9.239), (1.802, 0.7466, -9.808), (1.913, 0.3806, 9.808), (3.753, 0.7466, 9.239), (5.449, 1.084, 8.315), (6.935, 1.379, 7.071), (8.155, 1.622, 5.556), (9.061, 1.802, 3.827), (9.619, 1.913, 1.951), (9.808, 1.951, 7.55e-07), (9.619, 1.913, -1.951), (9.061, 1.802, -3.827), (8.155, 1.622, -5.556), (6.935, 1.379, -7.071), (5.449, 1.084, -8.315), (3.753, 0.7466, -9.239), (1.913, 0.3806, -9.808), (1.951, -3.266e-06, 9.808), (3.827, -3.192e-06, 9.239), (5.556, -3.117e-06, 8.315), (7.071, -3.192e-06, 7.071), (8.315, -3.341e-06, 5.556), (9.239, -2.745e-06, 3.827), (9.808, -3.937e-06, 1.951), (10.0, -3.788e-06, 7.55e-07), (9.808, -3.937e-06, -1.951), (9.239, -2.298e-06, -3.827), (8.315, -3.341e-06, -5.556), (7.071, -3.192e-06, -7.071), (5.556, -3.415e-06, -8.315), (3.827, -3.043e-06, -9.239), (1.951, -3.08e-06, -9.808), (1.913, -0.3806, 9.808), (3.753, -0.7466, 9.239), (5.449, -1.084, 8.315), (6.935, -1.38, 7.071), (8.155, -1.622, 5.556), (9.061, -1.802, 3.827), (9.619, -1.913, 1.951), (9.808, -1.951, 7.55e-07), (9.619, -1.913, -1.951), (9.061, -1.802, -3.827), (8.155, -1.622, -5.556), (6.935, -1.38, -7.071), (5.449, -1.084, -8.315), (3.753, -0.7466, -9.239), (1.913, -0.3806, -9.808), (1.802, -0.7466, 9.808), (3.536, -1.464, 9.239), (5.133, -2.126, 8.315), (6.533, -2.706, 7.071), (7.682, -3.182, 5.556), (8.536, -3.536, 3.827), (9.061, -3.753, 1.951), (9.239, -3.827, 7.55e-07), (9.061, -3.753, -1.951), (8.536, -3.536, -3.827), (7.682, -3.182, -5.556), (6.533, -2.706, -7.071), (5.133, -2.126, -8.315), (3.536, -1.464, -9.239), (1.802, -0.7466, -9.808), (1.622, -1.084, 9.808), (3.182, -2.126, 9.239), (4.619, -3.087, 8.315), (5.879, -3.928, 7.071), (6.913, -4.619, 5.556), (7.682, -5.133, 3.827), (8.155, -5.449, 1.951), (8.315, -5.556, 7.55e-07), (8.155, -5.449, -1.951), (7.682, -5.133, -3.827), (6.913, -4.619, -5.556), (5.879, -3.928, -7.071), (4.619, -3.087, -8.315), (3.182, -2.126, -9.239), (1.622, -1.084, -9.808), (1.379, -1.38, 9.808), (2.706, -2.706, 9.239), (3.928, -3.928, 8.315), (5.0, -5.0, 7.071), (5.879, -5.879, 5.556), (6.533, -6.533, 3.827), (6.935, -6.935, 1.951), (7.071, -7.071, 7.55e-07), (6.935, -6.935, -1.951), (6.533, -6.533, -3.827), (5.879, -5.879, -5.556), (5.0, -5.0, -7.071), (3.928, -3.928, -8.315), (2.706, -2.706, -9.239), (1.379, -1.38, -9.808), (1.084, -1.622, 9.808), (2.126, -3.182, 9.239), (3.087, -4.619, 8.315), (3.928, -5.879, 7.071), (4.619, -6.913, 5.556), (5.133, -7.682, 3.827), (5.449, -8.155, 1.951), (5.556, -8.315, 7.55e-07), (5.449, -8.155, -1.951), (5.133, -7.682, -3.827), (4.619, -6.913, -5.556), (3.928, -5.879, -7.071), (3.087, -4.619, -8.315), (2.126, -3.182, -9.239), (1.084, -1.622, -9.808), (0.7466, -1.802, 9.808), (1.464, -3.536, 9.239), (2.126, -5.133, 8.315), (2.706, -6.533, 7.071), (3.182, -7.682, 5.556), (3.536, -8.536, 3.827), (3.753, -9.061, 1.951), (3.827, -9.239, 7.55e-07), (3.753, -9.061, -1.951), (3.536, -8.536, -3.827), (3.182, -7.682, -5.556), (2.706, -6.533, -7.071), (2.126, -5.133, -8.315), (1.464, -3.536, -9.239), (0.7466, -1.802, -9.808), (0.3806, -1.913, 9.808), (0.7466, -3.753, 9.239), (1.084, -5.449, 8.315), (1.379, -6.935, 7.071), (1.622, -8.155, 5.556), (1.802, -9.061, 3.827), (1.913, -9.619, 1.951), (1.951, -9.808, 7.55e-07), (1.913, -9.619, -1.951), (1.802, -9.061, -3.827), (1.622, -8.155, -5.556), (1.379, -6.935, -7.071), (1.084, -5.449, -8.315), (0.7466, -3.753, -9.239), (0.3806, -1.913, -9.808), (-7.212e-08, -1.951, 9.808), (4.122e-07, -3.827, 9.239), (2.632e-07, -5.556, 8.315), (-2.584e-07, -7.071, 7.071), (-8.544e-07, -8.315, 5.556), (6.357e-07, -9.239, 3.827), (-8.544e-07, -9.808, 1.951), (-1.003e-06, -10.0, 7.55e-07), (-8.544e-07, -9.808, -1.951), (6.357e-07, -9.239, -3.827), (-8.544e-07, -8.315, -5.556), (-2.584e-07, -7.071, -7.071), (-1.094e-07, -5.556, -8.315), (3.964e-08, -3.827, -9.239), (3.964e-08, -1.951, -9.808), (-0.3806, -1.913, 9.808), (-0.7466, -3.753, 9.239), (-1.084, -5.449, 8.315), (-1.379, -6.935, 7.071), (-1.622, -8.155, 5.556), (-1.802, -9.061, 3.827), (-1.913, -9.619, 1.951), (-1.951, -9.808, 7.55e-07), (-1.913, -9.619, -1.951), (-1.802, -9.061, -3.827), (-1.622, -8.155, -5.556), (-1.379, -6.935, -7.071), (-1.084, -5.449, -8.315), (-0.7466, -3.753, -9.239), (-0.3806, -1.913, -9.808), (-1.247e-06, -6.269e-06, 10.0), (-0.7466, -1.802, 9.808), (-1.464, -3.536, 9.239), (-2.126, -5.133, 8.315), (-2.706, -6.533, 7.071), (-3.182, -7.682, 5.556), (-3.536, -8.536, 3.827), (-3.753, -9.061, 1.951), (-3.827, -9.239, 7.55e-07), (-3.753, -9.061, -1.951), (-3.536, -8.536, -3.827), (-3.182, -7.682, -5.556), (-2.706, -6.533, -7.071), (-2.126, -5.133, -8.315), (-1.464, -3.536, -9.239), (-0.7466, -1.802, -9.808), (-1.084, -1.622, 9.808), (-2.126, -3.182, 9.239), (-3.087, -4.619, 8.315), (-3.928, -5.879, 7.071), (-4.619, -6.913, 5.556), (-5.133, -7.682, 3.827), (-5.449, -8.155, 1.951), (-5.556, -8.315, 7.55e-07), (-5.449, -8.155, -1.951), (-5.133, -7.682, -3.827), (-4.619, -6.913, -5.556), (-3.928, -5.879, -7.071), (-3.087, -4.619, -8.315), (-2.126, -3.182, -9.239), (-1.084, -1.622, -9.808), (-1.379, -1.38, 9.808), (-2.706, -2.706, 9.239), (-3.928, -3.928, 8.315), (-5.0, -5.0, 7.071), (-5.879, -5.879, 5.556), (-6.533, -6.533, 3.827), (-6.935, -6.935, 1.951), (-7.071, -7.071, 7.55e-07), (-6.935, -6.935, -1.951), (-6.533, -6.533, -3.827), (-5.879, -5.879, -5.556), (-5.0, -5.0, -7.071), (-3.928, -3.928, -8.315), (-2.706, -2.706, -9.239), (-1.379, -1.379, -9.808), (-1.622, -1.084, 9.808), (-3.182, -2.126, 9.239), (-4.619, -3.087, 8.315), (-5.879, -3.928, 7.071), (-6.913, -4.619, 5.556), (-7.682, -5.133, 3.827), (-8.155, -5.449, 1.951), (-8.315, -5.556, 7.55e-07), (-8.155, -5.449, -1.951), (-7.682, -5.133, -3.827), (-6.913, -4.619, -5.556), (-5.879, -3.928, -7.071), (-4.619, -3.087, -8.315), (-3.182, -2.126, -9.239), (-1.622, -1.084, -9.808), (-1.802, -0.7466, 9.808), (-3.536, -1.464, 9.239), (-5.133, -2.126, 8.315), (-6.533, -2.706, 7.071), (-7.682, -3.182, 5.556), (-8.536, -3.536, 3.827), (-9.061, -3.753, 1.951), (-9.239, -3.827, 7.55e-07), (-9.061, -3.753, -1.951), (-8.536, -3.536, -3.827), (-7.682, -3.182, -5.556), (-6.533, -2.706, -7.071), (-5.133, -2.126, -8.315), (-3.536, -1.464, -9.239), (-1.802, -0.7466, -9.808), (-1.913, -0.3806, 9.808), (-3.753, -0.7466, 9.239), (-5.449, -1.084, 8.315), (-6.935, -1.379, 7.071), (-8.155, -1.622, 5.556), (-9.061, -1.802, 3.827), (-9.619, -1.913, 1.951), (-9.808, -1.951, 7.55e-07), (-9.619, -1.913, -1.951), (-9.061, -1.802, -3.827), (-8.155, -1.622, -5.556), (-6.935, -1.379, -7.071), (-5.449, -1.084, -8.315), (-3.753, -0.7466, -9.239), (-1.913, -0.3806, -9.808), (-1.951, -3.117e-06, 9.808), (-3.827, -2.819e-06, 9.239), (-5.556, -2.819e-06, 8.315), (-7.071, -1.851e-06, 7.071), (-8.315, -1.404e-06, 5.556), (-9.239, -3.192e-06, 3.827), (-9.808, -9.567e-07, 1.951), (-10.0, -1.404e-06, 7.55e-07), (-9.808, -9.567e-07, -1.951), (-9.239, -3.192e-06, -3.827), (-8.315, -1.404e-06, -5.556), (-7.071, -1.851e-06, -7.071), (-5.556, -2.596e-06, -8.315), (-3.827, -2.521e-06, -9.239), (-1.951, -3.155e-06, -9.808), (-1.913, 0.3806, 9.808), (-3.753, 0.7466, 9.239), (-5.449, 1.084, 8.315), (-6.935, 1.379, 7.071), (-8.155, 1.622, 5.556), (-9.061, 1.802, 3.827), (-9.619, 1.913, 1.951), (-9.808, 1.951, 7.55e-07), (-9.619, 1.913, -1.951), (-9.061, 1.802, -3.827), (-8.155, 1.622, -5.556), (-6.935, 1.379, -7.071), (-5.449, 1.084, -8.315), (-3.753, 0.7466, -9.239), (-1.913, 0.3806, -9.808), (-1.802, 0.7466, 9.808), (-3.536, 1.464, 9.239), (-5.133, 2.126, 8.315), (-6.533, 2.706, 7.071), (-7.682, 3.182, 5.556), (-8.536, 3.536, 3.827), (-9.061, 3.753, 1.951), (-9.239, 3.827, 7.55e-07), (-9.061, 3.753, -1.951), (-8.536, 3.536, -3.827), (-7.682, 3.182, -5.556), (-6.533, 2.706, -7.071), (-5.133, 2.126, -8.315), (-3.536, 1.464, -9.239), (-1.802, 0.7466, -9.808), (-1.622, 1.084, 9.808), (-3.182, 2.126, 9.239), (-4.619, 3.087, 8.315), (-5.879, 3.928, 7.071), (-6.913, 4.619, 5.556), (-7.682, 5.133, 3.827), (-8.155, 5.449, 1.951), (-8.315, 5.556, 7.55e-07), (-8.155, 5.449, -1.951), (-7.682, 5.133, -3.827), (-6.913, 4.619, -5.556), (-5.879, 3.928, -7.071), (-4.619, 3.087, -8.315), (-3.182, 2.126, -9.239), (-1.622, 1.084, -9.808), (-1.379, 1.379, 9.808), (-2.706, 2.706, 9.239), (-3.928, 3.928, 8.315), (-5.0, 5.0, 7.071), (-5.879, 5.879, 5.556), (-6.533, 6.533, 3.827), (-6.935, 6.935, 1.951), (-7.071, 7.071, 7.55e-07), (-6.935, 6.935, -1.951), (-6.533, 6.533, -3.827), (-5.879, 5.879, -5.556), (-5.0, 5.0, -7.071), (-3.928, 3.928, -8.315), (-2.706, 2.706, -9.239), (-1.379, 1.379, -9.808), (-1.084, 1.622, 9.808), (-2.126, 3.182, 9.239), (-3.087, 4.619, 8.315), (-3.928, 5.879, 7.071), (-4.619, 6.913, 5.556), (-5.133, 7.682, 3.827), (-5.449, 8.155, 1.951), (-5.556, 8.315, 7.55e-07), (-5.449, 8.155, -1.951), (-5.133, 7.682, -3.827), (-4.619, 6.913, -5.556), (-3.928, 5.879, -7.071), (-3.087, 4.619, -8.315), (-2.126, 3.182, -9.239), (-1.084, 1.622, -9.808), (-0.7466, 1.802, 9.808), (-1.464, 3.536, 9.239), (-2.126, 5.133, 8.315), (-2.706, 6.533, 7.071), (-3.182, 7.682, 5.556), (-3.536, 8.536, 3.827), (-3.753, 9.061, 1.951), (-3.827, 9.239, 7.55e-07), (-3.753, 9.061, -1.951), (-3.536, 8.536, -3.827), (-3.182, 7.682, -5.556), (-2.706, 6.533, -7.071), (-2.126, 5.133, -8.315), (-1.464, 3.536, -9.239), (-0.7466, 1.802, -9.808), (-0.3806, 1.913, 9.808), (-0.7466, 3.753, 9.239), (-1.084, 5.449, 8.315), (-1.379, 6.935, 7.071), (-1.622, 8.155, 5.556), (-1.802, 9.061, 3.827), (-1.913, 9.619, 1.951), (-1.951, 9.808, 7.55e-07), (-1.913, 9.619, -1.951), (-1.802, 9.061, -3.827), (-1.622, 8.155, -5.556), (-1.379, 6.935, -7.071), (-1.084, 5.449, -8.315), (-0.7466, 3.753, -9.239), (-0.3806, 1.913, -9.808), (3.749e-07, 1.951, 9.808), (7.847e-07, 3.827, 9.239), (1.083e-06, 5.556, 8.315), (1.53e-06, 7.071, 7.071), (2.722e-06, 8.315, 5.556), (6.357e-07, 9.239, 3.827), (2.573e-06, 9.808, 1.951), (2.722e-06, 10.0, 7.55e-07), (2.573e-06, 9.808, -1.951), (6.357e-07, 9.239, -3.827), (2.722e-06, 8.315, -5.556), (1.53e-06, 7.071, -7.071), (1.232e-06, 5.556, -8.315), (7.847e-07, 3.827, -9.239), (1.514e-07, 1.951, -9.808)], [], [(477, 476, 10, 11), (470, 469, 3, 4), (478, 477, 11, 12), (471, 470, 4, 5), (479, 478, 12, 13), (472, 471, 5, 6), (480, 479, 13, 14), (473, 472, 6, 7), (481, 480, 14, 15), (474, 473, 7, 8), (467, 256, 1), (0, 481, 15), (475, 474, 8, 9), (468, 467, 1, 2), (476, 475, 9, 10), (469, 468, 2, 3), (10, 9, 24, 25), (3, 2, 17, 18), (11, 10, 25, 26), (4, 3, 18, 19), (12, 11, 26, 27), (5, 4, 19, 20), (13, 12, 27, 28), (6, 5, 20, 21), (14, 13, 28, 29), (7, 6, 21, 22), (15, 14, 29, 30), (8, 7, 22, 23), (1, 256, 16), (0, 15, 30), (9, 8, 23, 24), (2, 1, 16, 17), (29, 28, 43, 44), (22, 21, 36, 37), (30, 29, 44, 45), (23, 22, 37, 38), (16, 256, 31), (0, 30, 45), (24, 23, 38, 39), (17, 16, 31, 32), (25, 24, 39, 40), (18, 17, 32, 33), (26, 25, 40, 41), (19, 18, 33, 34), (27, 26, 41, 42), (20, 19, 34, 35), (28, 27, 42, 43), (21, 20, 35, 36), (33, 32, 47, 48), (41, 40, 55, 56), (34, 33, 48, 49), (42, 41, 56, 57), (35, 34, 49, 50), (43, 42, 57, 58), (36, 35, 50, 51), (44, 43, 58, 59), (37, 36, 51, 52), (45, 44, 59, 60), (38, 37, 52, 53), (31, 256, 46), (0, 45, 60), (39, 38, 53, 54), (32, 31, 46, 47), (40, 39, 54, 55), (52, 51, 66, 67), (60, 59, 74, 75), (53, 52, 67, 68), (46, 256, 61), (0, 60, 75), (54, 53, 68, 69), (47, 46, 61, 62), (55, 54, 69, 70), (48, 47, 62, 63), (56, 55, 70, 71), (49, 48, 63, 64), (57, 56, 71, 72), (50, 49, 64, 65), (58, 57, 72, 73), (51, 50, 65, 66), (59, 58, 73, 74), (71, 70, 85, 86), (64, 63, 78, 79), (72, 71, 86, 87), (65, 64, 79, 80), (73, 72, 87, 88), (66, 65, 80, 81), (74, 73, 88, 89), (67, 66, 81, 82), (75, 74, 89, 90), (68, 67, 82, 83), (61, 256, 76), (0, 75, 90), (69, 68, 83, 84), (62, 61, 76, 77), (70, 69, 84, 85), (63, 62, 77, 78), (90, 89, 104, 105), (83, 82, 97, 98), (76, 256, 91), (0, 90, 105), (84, 83, 98, 99), (77, 76, 91, 92), (85, 84, 99, 100), (78, 77, 92, 93), (86, 85, 100, 101), (79, 78, 93, 94), (87, 86, 101, 102), (80, 79, 94, 95), (88, 87, 102, 103), (81, 80, 95, 96), (89, 88, 103, 104), (82, 81, 96, 97), (94, 93, 108, 109), (102, 101, 116, 117), (95, 94, 109, 110), (103, 102, 117, 118), (96, 95, 110, 111), (104, 103, 118, 119), (97, 96, 111, 112), (105, 104, 119, 120), (98, 97, 112, 113), (91, 256, 106), (0, 105, 120), (99, 98, 113, 114), (92, 91, 106, 107), (100, 99, 114, 115), (93, 92, 107, 108), (101, 100, 115, 116), (113, 112, 127, 128), (106, 256, 121), (0, 120, 135), (114, 113, 128, 129), (107, 106, 121, 122), (115, 114, 129, 130), (108, 107, 122, 123), (116, 115, 130, 131), (109, 108, 123, 124), (117, 116, 131, 132), (110, 109, 124, 125), (118, 117, 132, 133), (111, 110, 125, 126), (119, 118, 133, 134), (112, 111, 126, 127), (120, 119, 134, 135), (132, 131, 146, 147), (125, 124, 139, 140), (133, 132, 147, 148), (126, 125, 140, 141), (134, 133, 148, 149), (127, 126, 141, 142), (135, 134, 149, 150), (128, 127, 142, 143), (121, 256, 136), (0, 135, 150), (129, 128, 143, 144), (122, 121, 136, 137), (130, 129, 144, 145), (123, 122, 137, 138), (131, 130, 145, 146), (124, 123, 138, 139), (0, 150, 165), (144, 143, 158, 159), (137, 136, 151, 152), (145, 144, 159, 160), (138, 137, 152, 153), (146, 145, 160, 161), (139, 138, 153, 154), (147, 146, 161, 162), (140, 139, 154, 155), (148, 147, 162, 163), (141, 140, 155, 156), (149, 148, 163, 164), (142, 141, 156, 157), (150, 149, 164, 165), (143, 142, 157, 158), (136, 256, 151), (163, 162, 177, 178), (156, 155, 170, 171), (164, 163, 178, 179), (157, 156, 171, 172), (165, 164, 179, 180), (158, 157, 172, 173), (151, 256, 166), (0, 165, 180), (159, 158, 173, 174), (152, 151, 166, 167), (160, 159, 174, 175), (153, 152, 167, 168), (161, 160, 175, 176), (154, 153, 168, 169), (162, 161, 176, 177), (155, 154, 169, 170), (167, 166, 181, 182), (175, 174, 189, 190), (168, 167, 182, 183), (176, 175, 190, 191), (169, 168, 183, 184), (177, 176, 191, 192), (170, 169, 184, 185), (178, 177, 192, 193), (171, 170, 185, 186), (179, 178, 193, 194), (172, 171, 186, 187), (180, 179, 194, 195), (173, 172, 187, 188), (166, 256, 181), (0, 180, 195), (174, 173, 188, 189), (186, 185, 200, 201), (194, 193, 208, 209), (187, 186, 201, 202), (195, 194, 209, 210), (188, 187, 202, 203), (181, 256, 196), (0, 195, 210), (189, 188, 203, 204), (182, 181, 196, 197), (190, 189, 204, 205), (183, 182, 197, 198), (191, 190, 205, 206), (184, 183, 198, 199), (192, 191, 206, 207), (185, 184, 199, 200), (193, 192, 207, 208), (205, 204, 219, 220), (198, 197, 212, 213), (206, 205, 220, 221), (199, 198, 213, 214), (207, 206, 221, 222), (200, 199, 214, 215), (208, 207, 222, 223), (201, 200, 215, 216), (209, 208, 223, 224), (202, 201, 216, 217), (210, 209, 224, 225), (203, 202, 217, 218), (196, 256, 211), (0, 210, 225), (204, 203, 218, 219), (197, 196, 211, 212), (224, 223, 238, 239), (217, 216, 231, 232), (225, 224, 239, 240), (218, 217, 232, 233), (211, 256, 226), (0, 225, 240), (219, 218, 233, 234), (212, 211, 226, 227), (220, 219, 234, 235), (213, 212, 227, 228), (221, 220, 235, 236), (214, 213, 228, 229), (222, 221, 236, 237), (215, 214, 229, 230), (223, 222, 237, 238), (216, 215, 230, 231), (228, 227, 242, 243), (236, 235, 250, 251), (229, 228, 243, 244), (237, 236, 251, 252), (230, 229, 244, 245), (238, 237, 252, 253), (231, 230, 245, 246), (239, 238, 253, 254), (232, 231, 246, 247), (240, 239, 254, 255), (233, 232, 247, 248), (226, 256, 241), (0, 240, 255), (234, 233, 248, 249), (227, 226, 241, 242), (235, 234, 249, 250), (247, 246, 262, 263), (255, 254, 270, 271), (248, 247, 263, 264), (241, 256, 257), (0, 255, 271), (249, 248, 264, 265), (242, 241, 257, 258), (250, 249, 265, 266), (243, 242, 258, 259), (251, 250, 266, 267), (244, 243, 259, 260), (252, 251, 267, 268), (245, 244, 260, 261), (253, 252, 268, 269), (246, 245, 261, 262), (254, 253, 269, 270), (267, 266, 281, 282), (260, 259, 274, 275), (268, 267, 282, 283), (261, 260, 275, 276), (269, 268, 283, 284), (262, 261, 276, 277), (270, 269, 284, 285), (263, 262, 277, 278), (271, 270, 285, 286), (264, 263, 278, 279), (257, 256, 272), (0, 271, 286), (265, 264, 279, 280), (258, 257, 272, 273), (266, 265, 280, 281), (259, 258, 273, 274), (286, 285, 300, 301), (279, 278, 293, 294), (272, 256, 287), (0, 286, 301), (280, 279, 294, 295), (273, 272, 287, 288), (281, 280, 295, 296), (274, 273, 288, 289), (282, 281, 296, 297), (275, 274, 289, 290), (283, 282, 297, 298), (276, 275, 290, 291), (284, 283, 298, 299), (277, 276, 291, 292), (285, 284, 299, 300), (278, 277, 292, 293), (298, 297, 312, 313), (291, 290, 305, 306), (299, 298, 313, 314), (292, 291, 306, 307), (300, 299, 314, 315), (293, 292, 307, 308), (301, 300, 315, 316), (294, 293, 308, 309), (287, 256, 302), (0, 301, 316), (295, 294, 309, 310), (288, 287, 302, 303), (296, 295, 310, 311), (289, 288, 303, 304), (297, 296, 311, 312), (290, 289, 304, 305), (302, 256, 317), (0, 316, 331), (310, 309, 324, 325), (303, 302, 317, 318), (311, 310, 325, 326), (304, 303, 318, 319), (312, 311, 326, 327), (305, 304, 319, 320), (313, 312, 327, 328), (306, 305, 320, 321), (314, 313, 328, 329), (307, 306, 321, 322), (315, 314, 329, 330), (308, 307, 322, 323), (316, 315, 330, 331), (309, 308, 323, 324), (321, 320, 335, 336), (329, 328, 343, 344), (322, 321, 336, 337), (330, 329, 344, 345), (323, 322, 337, 338), (331, 330, 345, 346), (324, 323, 338, 339), (317, 256, 332), (0, 331, 346), (325, 324, 339, 340), (318, 317, 332, 333), (326, 325, 340, 341), (319, 318, 333, 334), (327, 326, 341, 342), (320, 319, 334, 335), (328, 327, 342, 343), (340, 339, 354, 355), (333, 332, 347, 348), (341, 340, 355, 356), (334, 333, 348, 349), (342, 341, 356, 357), (335, 334, 349, 350), (343, 342, 357, 358), (336, 335, 350, 351), (344, 343, 358, 359), (337, 336, 351, 352), (345, 344, 359, 360), (338, 337, 352, 353), (346, 345, 360, 361), (339, 338, 353, 354), (332, 256, 347), (0, 346, 361), (359, 358, 373, 374), (352, 351, 366, 367), (360, 359, 374, 375), (353, 352, 367, 368), (361, 360, 375, 376), (354, 353, 368, 369), (347, 256, 362), (0, 361, 376), (355, 354, 369, 370), (348, 347, 362, 363), (356, 355, 370, 371), (349, 348, 363, 364), (357, 356, 371, 372), (350, 349, 364, 365), (358, 357, 372, 373), (351, 350, 365, 366), (363, 362, 377, 378), (371, 370, 385, 386), (364, 363, 378, 379), (372, 371, 386, 387), (365, 364, 379, 380), (373, 372, 387, 388), (366, 365, 380, 381), (374, 373, 388, 389), (367, 366, 381, 382), (375, 374, 389, 390), (368, 367, 382, 383), (376, 375, 390, 391), (369, 368, 383, 384), (362, 256, 377), (0, 376, 391), (370, 369, 384, 385), (382, 381, 396, 397), (390, 389, 404, 405), (383, 382, 397, 398), (391, 390, 405, 406), (384, 383, 398, 399), (377, 256, 392), (0, 391, 406), (385, 384, 399, 400), (378, 377, 392, 393), (386, 385, 400, 401), (379, 378, 393, 394), (387, 386, 401, 402), (380, 379, 394, 395), (388, 387, 402, 403), (381, 380, 395, 396), (389, 388, 403, 404), (401, 400, 415, 416), (394, 393, 408, 409), (402, 401, 416, 417), (395, 394, 409, 410), (403, 402, 417, 418), (396, 395, 410, 411), (404, 403, 418, 419), (397, 396, 411, 412), (405, 404, 419, 420), (398, 397, 412, 413), (406, 405, 420, 421), (399, 398, 413, 414), (392, 256, 407), (0, 406, 421), (400, 399, 414, 415), (393, 392, 407, 408), (420, 419, 434, 435), (413, 412, 427, 428), (421, 420, 435, 436), (414, 413, 428, 429), (407, 256, 422), (0, 421, 436), (415, 414, 429, 430), (408, 407, 422, 423), (416, 415, 430, 431), (409, 408, 423, 424), (417, 416, 431, 432), (410, 409, 424, 425), (418, 417, 432, 433), (411, 410, 425, 426), (419, 418, 433, 434), (412, 411, 426, 427), (432, 431, 446, 447), (425, 424, 439, 440), (433, 432, 447, 448), (426, 425, 440, 441), (434, 433, 448, 449), (427, 426, 441, 442), (435, 434, 449, 450), (428, 427, 442, 443), (436, 435, 450, 451), (429, 428, 443, 444), (422, 256, 437), (0, 436, 451), (430, 429, 444, 445), (423, 422, 437, 438), (431, 430, 445, 446), (424, 423, 438, 439), (451, 450, 465, 466), (444, 443, 458, 459), (437, 256, 452), (0, 451, 466), (445, 444, 459, 460), (438, 437, 452, 453), (446, 445, 460, 461), (439, 438, 453, 454), (447, 446, 461, 462), (440, 439, 454, 455), (448, 447, 462, 463), (441, 440, 455, 456), (449, 448, 463, 464), (442, 441, 456, 457), (450, 449, 464, 465), (443, 442, 457, 458), (455, 454, 469, 470), (463, 462, 477, 478), (456, 455, 470, 471), (464, 463, 478, 479), (457, 456, 471, 472), (465, 464, 479, 480), (458, 457, 472, 473), (466, 465, 480, 481), (459, 458, 473, 474), (452, 256, 467), (0, 466, 481), (460, 459, 474, 475), (453, 452, 467, 468), (461, 460, 475, 476), (454, 453, 468, 469), (462, 461, 476, 477)])
me_sphere_002.polygons.foreach_set('use_smooth', [True] * 512)
me_sphere_002.materials.append(mat_earth)
me_sphere_002.use_remesh_preserve_volume = False
me_sphere_002.use_remesh_preserve_attributes = False
me_sphere_002.use_mirror_vertex_groups = False
me_sphere_002.update()
me_sphere_003 = bpy.data.meshes.new('Sphere.003')
me_sphere_003.from_pydata([(0.0, -3.291e-06, -10.1), (0.3844, 1.933, 9.906), (0.7541, 3.791, 9.331), (1.095, 5.504, 8.398), (1.393, 7.005, 7.142), (1.638, 8.237, 5.611), (1.82, 9.152, 3.865), (1.933, 9.716, 1.97), (1.97, 9.906, 7.625e-07), (1.933, 9.716, -1.97), (1.82, 9.152, -3.865), (1.638, 8.237, -5.611), (1.393, 7.005, -7.142), (1.095, 5.504, -8.398), (0.7541, 3.791, -9.331), (0.3844, 1.933, -9.906), (0.7541, 1.82, 9.906), (1.479, 3.571, 9.331), (2.147, 5.184, 8.398), (2.733, 6.598, 7.142), (3.214, 7.759, 5.611), (3.571, 8.621, 3.865), (3.791, 9.152, 1.97), (3.865, 9.331, 7.625e-07), (3.791, 9.152, -1.97), (3.571, 8.621, -3.865), (3.214, 7.759, -5.611), (2.733, 6.598, -7.142), (2.147, 5.184, -8.398), (1.479, 3.571, -9.331), (0.7541, 1.82, -9.906), (1.095, 1.638, 9.906), (2.147, 3.214, 9.331), (3.118, 4.666, 8.398), (3.968, 5.938, 7.142), (4.666, 6.983, 5.611), (5.184, 7.759, 3.865), (5.504, 8.237, 1.97), (5.611, 8.398, 7.625e-07), (5.504, 8.237, -1.97), (5.184, 7.759, -3.865), (4.666, 6.983, -5.611), (3.968, 5.938, -7.142), (3.118, 4.666, -8.398), (2.147, 3.214, -9.331), (1.095, 1.638, -9.906), (1.393, 1.393, 9.906), (2.733, 2.733, 9.331), (3.968, 3.968, 8.398), (5.05, 5.05, 7.142), (5.938, 5.938, 5.611), (6.598, 6.598, 3.865), (7.005, 7.005, 1.97), (7.142, 7.142, 7.625e-07), (7.005, 7.005, -1.97), (6.598, 6.598, -3.865), (5.938, 5.938, -5.611), (5.05, 5.05, -7.142), (3.968, 3.968, -8.398), (2.733, 2.733, -9.331), (1.393, 1.393, -9.906), (1.638, 1.095, 9.906), (3.214, 2.147, 9.331), (4.666, 3.118, 8.398), (5.938, 3.968, 7.142), (6.983, 4.666, 5.611), (7.759, 5.184, 3.865), (8.237, 5.504, 1.97), (8.398, 5.611, 7.625e-07), (8.237, 5.504, -1.97), (7.759, 5.184, -3.865), (6.983, 4.666, -5.611), (5.938, 3.968, -7.142), (4.666, 3.118, -8.398), (3.214, 2.147, -9.331), (1.638, 1.095, -9.906), (1.82, 0.7541, 9.906), (3.571, 1.479, 9.331), (5.184, 2.147, 8.398), (6.598, 2.733, 7.142), (7.759, 3.214, 5.611), (8.621, 3.571, 3.865), (9.152, 3.791, 1.97), (9.331, 3.865, 7.625e-07), (9.152, 3.791, -1.97), (8.621, 3.571, -3.865), (7.759, 3.214, -5.611), (6.598, 2.733, -7.142), (5.184, 2.147, -8.398), (3.571, 1.479, -9.331), (1.82, 0.7541, -9.906), (1.933, 0.3844, 9.906), (3.791, 0.7541, 9.331), (5.504, 1.095, 8.398), (7.005, 1.393, 7.142), (8.237, 1.638, 5.611), (9.152, 1.82, 3.865), (9.716, 1.933, 1.97), (9.906, 1.97, 7.625e-07), (9.716, 1.933, -1.97), (9.152, 1.82, -3.865), (8.237, 1.638, -5.611), (7.005, 1.393, -7.142), (5.504, 1.095, -8.398), (3.791, 0.7541, -9.331), (1.933, 0.3844, -9.906), (1.97, -3.299e-06, 9.906), (3.865, -3.224e-06, 9.331), (5.611, -3.149e-06, 8.398), (7.142, -3.224e-06, 7.142), (8.398, -3.374e-06, 5.611), (9.331, -2.772e-06, 3.865), (9.906, -3.976e-06, 1.97), (10.1, -3.826e-06, 7.625e-07), (9.906, -3.976e-06, -1.97), (9.331, -2.321e-06, -3.865), (8.398, -3.374e-06, -5.611), (7.142, -3.224e-06, -7.142), (5.611, -3.45e-06, -8.398), (3.865, -3.073e-06, -9.331), (1.97, -3.111e-06, -9.906), (1.933, -0.3844, 9.906), (3.791, -0.7541, 9.331), (5.504, -1.095, 8.398), (7.005, -1.393, 7.142), (8.237, -1.638, 5.611), (9.152, -1.82, 3.865), (9.716, -1.933, 1.97), (9.906, -1.97, 7.625e-07), (9.716, -1.933, -1.97), (9.152, -1.82, -3.865), (8.237, -1.638, -5.611), (7.005, -1.393, -7.142), (5.504, -1.095, -8.398), (3.791, -0.7541, -9.331), (1.933, -0.3844, -9.906), (1.82, -0.7541, 9.906), (3.571, -1.479, 9.331), (5.184, -2.147, 8.398), (6.598, -2.733, 7.142), (7.759, -3.214, 5.611), (8.621, -3.571, 3.865), (9.152, -3.791, 1.97), (9.331, -3.865, 7.625e-07), (9.152, -3.791, -1.97), (8.621, -3.571, -3.865), (7.759, -3.214, -5.611), (6.598, -2.733, -7.142), (5.184, -2.147, -8.398), (3.571, -1.479, -9.331), (1.82, -0.7541, -9.906), (1.638, -1.095, 9.906), (3.214, -2.147, 9.331), (4.666, -3.118, 8.398), (5.938, -3.968, 7.142), (6.983, -4.666, 5.611), (7.759, -5.184, 3.865), (8.237, -5.504, 1.97), (8.398, -5.611, 7.625e-07), (8.237, -5.504, -1.97), (7.759, -5.184, -3.865), (6.983, -4.666, -5.611), (5.938, -3.968, -7.142), (4.666, -3.118, -8.398), (3.214, -2.147, -9.331), (1.638, -1.095, -9.906), (1.393, -1.393, 9.906), (2.733, -2.733, 9.331), (3.968, -3.968, 8.398), (5.05, -5.05, 7.142), (5.938, -5.938, 5.611), (6.598, -6.598, 3.865), (7.005, -7.005, 1.97), (7.142, -7.142, 7.625e-07), (7.005, -7.005, -1.97), (6.598, -6.598, -3.865), (5.938, -5.938, -5.611), (5.05, -5.05, -7.142), (3.968, -3.968, -8.398), (2.733, -2.733, -9.331), (1.393, -1.393, -9.906), (1.095, -1.638, 9.906), (2.147, -3.214, 9.331), (3.118, -4.666, 8.398), (3.968, -5.938, 7.142), (4.666, -6.983, 5.611), (5.184, -7.759, 3.865), (5.504, -8.237, 1.97), (5.611, -8.398, 7.625e-07), (5.504, -8.237, -1.97), (5.184, -7.759, -3.865), (4.666, -6.983, -5.611), (3.968, -5.938, -7.142), (3.118, -4.666, -8.398), (2.147, -3.214, -9.331), (1.095, -1.638, -9.906), (0.7541, -1.82, 9.906), (1.479, -3.571, 9.331), (2.147, -5.184, 8.398), (2.733, -6.598, 7.142), (3.214, -7.759, 5.611), (3.571, -8.621, 3.865), (3.791, -9.152, 1.97), (3.865, -9.331, 7.625e-07), (3.791, -9.152, -1.97), (3.571, -8.621, -3.865), (3.214, -7.759, -5.611), (2.733, -6.598, -7.142), (2.147, -5.184, -8.398), (1.479, -3.571, -9.331), (0.7541, -1.82, -9.906), (0.3844, -1.933, 9.906), (0.7541, -3.791, 9.331), (1.095, -5.504, 8.398), (1.393, -7.005, 7.142), (1.638, -8.237, 5.611), (1.82, -9.152, 3.865), (1.933, -9.716, 1.97), (1.97, -9.906, 7.625e-07), (1.933, -9.716, -1.97), (1.82, -9.152, -3.865), (1.638, -8.237, -5.611), (1.393, -7.005, -7.142), (1.095, -5.504, -8.398), (0.7541, -3.791, -9.331), (0.3844, -1.933, -9.906), (-7.284e-08, -1.97, 9.906), (4.163e-07, -3.865, 9.331), (2.658e-07, -5.611, 8.398), (-2.61e-07, -7.142, 7.142), (-8.63e-07, -8.398, 5.611), (6.421e-07, -9.331, 3.865), (-8.63e-07, -9.906, 1.97), (-1.014e-06, -10.1, 7.625e-07), (-8.63e-07, -9.906, -1.97), (6.421e-07, -9.331, -3.865), (-8.63e-07, -8.398, -5.611), (-2.61e-07, -7.142, -7.142), (-1.105e-07, -5.611, -8.398), (4.004e-08, -3.865, -9.331), (4.004e-08, -1.97, -9.906), (-0.3844, -1.933, 9.906), (-0.7541, -3.791, 9.331), (-1.095, -5.504, 8.398), (-1.393, -7.005, 7.142), (-1.638, -8.237, 5.611), (-1.82, -9.152, 3.865), (-1.933, -9.716, 1.97), (-1.97, -9.906, 7.625e-07), (-1.933, -9.716, -1.97), (-1.82, -9.152, -3.865), (-1.638, -8.237, -5.611), (-1.393, -7.005, -7.142), (-1.095, -5.504, -8.398), (-0.7541, -3.791, -9.331), (-0.3844, -1.933, -9.906), (-1.259e-06, -6.332e-06, 10.1), (-0.7541, -1.82, 9.906), (-1.479, -3.571, 9.331), (-2.147, -5.184, 8.398), (-2.733, -6.598, 7.142), (-3.214, -7.759, 5.611), (-3.571, -8.621, 3.865), (-3.791, -9.152, 1.97), (-3.865, -9.331, 7.625e-07), (-3.791, -9.152, -1.97), (-3.571, -8.621, -3.865), (-3.214, -7.759, -5.611), (-2.733, -6.598, -7.142), (-2.147, -5.184, -8.398), (-1.479, -3.571, -9.331), (-0.7541, -1.82, -9.906), (-1.095, -1.638, 9.906), (-2.147, -3.214, 9.331), (-3.118, -4.666, 8.398), (-3.968, -5.938, 7.142), (-4.666, -6.983, 5.611), (-5.184, -7.759, 3.865), (-5.504, -8.237, 1.97), (-5.611, -8.398, 7.625e-07), (-5.504, -8.237, -1.97), (-5.184, -7.759, -3.865), (-4.666, -6.983, -5.611), (-3.968, -5.938, -7.142), (-3.118, -4.666, -8.398), (-2.147, -3.214, -9.331), (-1.095, -1.638, -9.906), (-1.393, -1.393, 9.906), (-2.733, -2.733, 9.331), (-3.968, -3.968, 8.398), (-5.05, -5.05, 7.142), (-5.938, -5.938, 5.611), (-6.598, -6.598, 3.865), (-7.005, -7.005, 1.97), (-7.142, -7.142, 7.625e-07), (-7.005, -7.005, -1.97), (-6.598, -6.598, -3.865), (-5.938, -5.938, -5.611), (-5.05, -5.05, -7.142), (-3.968, -3.968, -8.398), (-2.733, -2.733, -9.331), (-1.393, -1.393, -9.906), (-1.638, -1.095, 9.906), (-3.214, -2.147, 9.331), (-4.666, -3.118, 8.398), (-5.938, -3.968, 7.142), (-6.983, -4.666, 5.611), (-7.759, -5.184, 3.865), (-8.237, -5.504, 1.97), (-8.398, -5.611, 7.625e-07), (-8.237, -5.504, -1.97), (-7.759, -5.184, -3.865), (-6.983, -4.666, -5.611), (-5.938, -3.968, -7.142), (-4.666, -3.118, -8.398), (-3.214, -2.147, -9.331), (-1.638, -1.095, -9.906), (-1.82, -0.7541, 9.906), (-3.571, -1.479, 9.331), (-5.184, -2.147, 8.398), (-6.598, -2.733, 7.142), (-7.759, -3.214, 5.611), (-8.621, -3.571, 3.865), (-9.152, -3.791, 1.97), (-9.331, -3.865, 7.625e-07), (-9.152, -3.791, -1.97), (-8.621, -3.571, -3.865), (-7.759, -3.214, -5.611), (-6.598, -2.733, -7.142), (-5.184, -2.147, -8.398), (-3.571, -1.479, -9.331), (-1.82, -0.7541, -9.906), (-1.933, -0.3844, 9.906), (-3.791, -0.7541, 9.331), (-5.504, -1.095, 8.398), (-7.005, -1.393, 7.142), (-8.237, -1.638, 5.611), (-9.152, -1.82, 3.865), (-9.716, -1.933, 1.97), (-9.906, -1.97, 7.625e-07), (-9.716, -1.933, -1.97), (-9.152, -1.82, -3.865), (-8.237, -1.638, -5.611), (-7.005, -1.393, -7.142), (-5.504, -1.095, -8.398), (-3.791, -0.7541, -9.331), (-1.933, -0.3844, -9.906), (-1.97, -3.149e-06, 9.906), (-3.865, -2.848e-06, 9.331), (-5.611, -2.848e-06, 8.398), (-7.142, -1.869e-06, 7.142), (-8.398, -1.418e-06, 5.611), (-9.331, -3.224e-06, 3.865), (-9.906, -9.663e-07, 1.97), (-10.1, -1.418e-06, 7.625e-07), (-9.906, -9.663e-07, -1.97), (-9.331, -3.224e-06, -3.865), (-8.398, -1.418e-06, -5.611), (-7.142, -1.869e-06, -7.142), (-5.611, -2.622e-06, -8.398), (-3.865, -2.547e-06, -9.331), (-1.97, -3.186e-06, -9.906), (-1.933, 0.3844, 9.906), (-3.791, 0.7541, 9.331), (-5.504, 1.095, 8.398), (-7.005, 1.393, 7.142), (-8.237, 1.638, 5.611), (-9.152, 1.82, 3.865), (-9.716, 1.933, 1.97), (-9.906, 1.97, 7.625e-07), (-9.716, 1.933, -1.97), (-9.152, 1.82, -3.865), (-8.237, 1.638, -5.611), (-7.005, 1.393, -7.142), (-5.504, 1.095, -8.398), (-3.791, 0.7541, -9.331), (-1.933, 0.3844, -9.906), (-1.82, 0.7541, 9.906), (-3.571, 1.479, 9.331), (-5.184, 2.147, 8.398), (-6.598, 2.733, 7.142), (-7.759, 3.214, 5.611), (-8.621, 3.571, 3.865), (-9.152, 3.791, 1.97), (-9.331, 3.865, 7.625e-07), (-9.152, 3.791, -1.97), (-8.621, 3.571, -3.865), (-7.759, 3.214, -5.611), (-6.598, 2.733, -7.142), (-5.184, 2.147, -8.398), (-3.571, 1.479, -9.331), (-1.82, 0.7541, -9.906), (-1.638, 1.095, 9.906), (-3.214, 2.147, 9.331), (-4.666, 3.118, 8.398), (-5.938, 3.968, 7.142), (-6.983, 4.666, 5.611), (-7.759, 5.184, 3.865), (-8.237, 5.504, 1.97), (-8.398, 5.611, 7.625e-07), (-8.237, 5.504, -1.97), (-7.759, 5.184, -3.865), (-6.983, 4.666, -5.611), (-5.938, 3.968, -7.142), (-4.666, 3.118, -8.398), (-3.214, 2.147, -9.331), (-1.638, 1.095, -9.906), (-1.393, 1.393, 9.906), (-2.733, 2.733, 9.331), (-3.968, 3.968, 8.398), (-5.05, 5.05, 7.142), (-5.938, 5.938, 5.611), (-6.598, 6.598, 3.865), (-7.005, 7.005, 1.97), (-7.142, 7.142, 7.625e-07), (-7.005, 7.005, -1.97), (-6.598, 6.598, -3.865), (-5.938, 5.938, -5.611), (-5.05, 5.05, -7.142), (-3.968, 3.968, -8.398), (-2.733, 2.733, -9.331), (-1.393, 1.393, -9.906), (-1.095, 1.638, 9.906), (-2.147, 3.214, 9.331), (-3.118, 4.666, 8.398), (-3.968, 5.938, 7.142), (-4.666, 6.983, 5.611), (-5.184, 7.759, 3.865), (-5.504, 8.237, 1.97), (-5.611, 8.398, 7.625e-07), (-5.504, 8.237, -1.97), (-5.184, 7.759, -3.865), (-4.666, 6.983, -5.611), (-3.968, 5.938, -7.142), (-3.118, 4.666, -8.398), (-2.147, 3.214, -9.331), (-1.095, 1.638, -9.906), (-0.7541, 1.82, 9.906), (-1.479, 3.571, 9.331), (-2.147, 5.184, 8.398), (-2.733, 6.598, 7.142), (-3.214, 7.759, 5.611), (-3.571, 8.621, 3.865), (-3.791, 9.152, 1.97), (-3.865, 9.331, 7.625e-07), (-3.791, 9.152, -1.97), (-3.571, 8.621, -3.865), (-3.214, 7.759, -5.611), (-2.733, 6.598, -7.142), (-2.147, 5.184, -8.398), (-1.479, 3.571, -9.331), (-0.7541, 1.82, -9.906), (-0.3844, 1.933, 9.906), (-0.7541, 3.791, 9.331), (-1.095, 5.504, 8.398), (-1.393, 7.005, 7.142), (-1.638, 8.237, 5.611), (-1.82, 9.152, 3.865), (-1.933, 9.716, 1.97), (-1.97, 9.906, 7.625e-07), (-1.933, 9.716, -1.97), (-1.82, 9.152, -3.865), (-1.638, 8.237, -5.611), (-1.393, 7.005, -7.142), (-1.095, 5.504, -8.398), (-0.7541, 3.791, -9.331), (-0.3844, 1.933, -9.906), (3.787e-07, 1.97, 9.906), (7.926e-07, 3.865, 9.331), (1.094e-06, 5.611, 8.398), (1.545e-06, 7.142, 7.142), (2.749e-06, 8.398, 5.611), (6.421e-07, 9.331, 3.865), (2.599e-06, 9.906, 1.97), (2.749e-06, 10.1, 7.625e-07), (2.599e-06, 9.906, -1.97), (6.421e-07, 9.331, -3.865), (2.749e-06, 8.398, -5.611), (1.545e-06, 7.142, -7.142), (1.244e-06, 5.611, -8.398), (7.926e-07, 3.865, -9.331), (1.529e-07, 1.97, -9.906)], [], [(477, 476, 10, 11), (470, 469, 3, 4), (478, 477, 11, 12), (471, 470, 4, 5), (479, 478, 12, 13), (472, 471, 5, 6), (480, 479, 13, 14), (473, 472, 6, 7), (481, 480, 14, 15), (474, 473, 7, 8), (467, 256, 1), (0, 481, 15), (475, 474, 8, 9), (468, 467, 1, 2), (476, 475, 9, 10), (469, 468, 2, 3), (10, 9, 24, 25), (3, 2, 17, 18), (11, 10, 25, 26), (4, 3, 18, 19), (12, 11, 26, 27), (5, 4, 19, 20), (13, 12, 27, 28), (6, 5, 20, 21), (14, 13, 28, 29), (7, 6, 21, 22), (15, 14, 29, 30), (8, 7, 22, 23), (1, 256, 16), (0, 15, 30), (9, 8, 23, 24), (2, 1, 16, 17), (29, 28, 43, 44), (22, 21, 36, 37), (30, 29, 44, 45), (23, 22, 37, 38), (16, 256, 31), (0, 30, 45), (24, 23, 38, 39), (17, 16, 31, 32), (25, 24, 39, 40), (18, 17, 32, 33), (26, 25, 40, 41), (19, 18, 33, 34), (27, 26, 41, 42), (20, 19, 34, 35), (28, 27, 42, 43), (21, 20, 35, 36), (33, 32, 47, 48), (41, 40, 55, 56), (34, 33, 48, 49), (42, 41, 56, 57), (35, 34, 49, 50), (43, 42, 57, 58), (36, 35, 50, 51), (44, 43, 58, 59), (37, 36, 51, 52), (45, 44, 59, 60), (38, 37, 52, 53), (31, 256, 46), (0, 45, 60), (39, 38, 53, 54), (32, 31, 46, 47), (40, 39, 54, 55), (52, 51, 66, 67), (60, 59, 74, 75), (53, 52, 67, 68), (46, 256, 61), (0, 60, 75), (54, 53, 68, 69), (47, 46, 61, 62), (55, 54, 69, 70), (48, 47, 62, 63), (56, 55, 70, 71), (49, 48, 63, 64), (57, 56, 71, 72), (50, 49, 64, 65), (58, 57, 72, 73), (51, 50, 65, 66), (59, 58, 73, 74), (71, 70, 85, 86), (64, 63, 78, 79), (72, 71, 86, 87), (65, 64, 79, 80), (73, 72, 87, 88), (66, 65, 80, 81), (74, 73, 88, 89), (67, 66, 81, 82), (75, 74, 89, 90), (68, 67, 82, 83), (61, 256, 76), (0, 75, 90), (69, 68, 83, 84), (62, 61, 76, 77), (70, 69, 84, 85), (63, 62, 77, 78), (90, 89, 104, 105), (83, 82, 97, 98), (76, 256, 91), (0, 90, 105), (84, 83, 98, 99), (77, 76, 91, 92), (85, 84, 99, 100), (78, 77, 92, 93), (86, 85, 100, 101), (79, 78, 93, 94), (87, 86, 101, 102), (80, 79, 94, 95), (88, 87, 102, 103), (81, 80, 95, 96), (89, 88, 103, 104), (82, 81, 96, 97), (94, 93, 108, 109), (102, 101, 116, 117), (95, 94, 109, 110), (103, 102, 117, 118), (96, 95, 110, 111), (104, 103, 118, 119), (97, 96, 111, 112), (105, 104, 119, 120), (98, 97, 112, 113), (91, 256, 106), (0, 105, 120), (99, 98, 113, 114), (92, 91, 106, 107), (100, 99, 114, 115), (93, 92, 107, 108), (101, 100, 115, 116), (113, 112, 127, 128), (106, 256, 121), (0, 120, 135), (114, 113, 128, 129), (107, 106, 121, 122), (115, 114, 129, 130), (108, 107, 122, 123), (116, 115, 130, 131), (109, 108, 123, 124), (117, 116, 131, 132), (110, 109, 124, 125), (118, 117, 132, 133), (111, 110, 125, 126), (119, 118, 133, 134), (112, 111, 126, 127), (120, 119, 134, 135), (132, 131, 146, 147), (125, 124, 139, 140), (133, 132, 147, 148), (126, 125, 140, 141), (134, 133, 148, 149), (127, 126, 141, 142), (135, 134, 149, 150), (128, 127, 142, 143), (121, 256, 136), (0, 135, 150), (129, 128, 143, 144), (122, 121, 136, 137), (130, 129, 144, 145), (123, 122, 137, 138), (131, 130, 145, 146), (124, 123, 138, 139), (0, 150, 165), (144, 143, 158, 159), (137, 136, 151, 152), (145, 144, 159, 160), (138, 137, 152, 153), (146, 145, 160, 161), (139, 138, 153, 154), (147, 146, 161, 162), (140, 139, 154, 155), (148, 147, 162, 163), (141, 140, 155, 156), (149, 148, 163, 164), (142, 141, 156, 157), (150, 149, 164, 165), (143, 142, 157, 158), (136, 256, 151), (163, 162, 177, 178), (156, 155, 170, 171), (164, 163, 178, 179), (157, 156, 171, 172), (165, 164, 179, 180), (158, 157, 172, 173), (151, 256, 166), (0, 165, 180), (159, 158, 173, 174), (152, 151, 166, 167), (160, 159, 174, 175), (153, 152, 167, 168), (161, 160, 175, 176), (154, 153, 168, 169), (162, 161, 176, 177), (155, 154, 169, 170), (167, 166, 181, 182), (175, 174, 189, 190), (168, 167, 182, 183), (176, 175, 190, 191), (169, 168, 183, 184), (177, 176, 191, 192), (170, 169, 184, 185), (178, 177, 192, 193), (171, 170, 185, 186), (179, 178, 193, 194), (172, 171, 186, 187), (180, 179, 194, 195), (173, 172, 187, 188), (166, 256, 181), (0, 180, 195), (174, 173, 188, 189), (186, 185, 200, 201), (194, 193, 208, 209), (187, 186, 201, 202), (195, 194, 209, 210), (188, 187, 202, 203), (181, 256, 196), (0, 195, 210), (189, 188, 203, 204), (182, 181, 196, 197), (190, 189, 204, 205), (183, 182, 197, 198), (191, 190, 205, 206), (184, 183, 198, 199), (192, 191, 206, 207), (185, 184, 199, 200), (193, 192, 207, 208), (205, 204, 219, 220), (198, 197, 212, 213), (206, 205, 220, 221), (199, 198, 213, 214), (207, 206, 221, 222), (200, 199, 214, 215), (208, 207, 222, 223), (201, 200, 215, 216), (209, 208, 223, 224), (202, 201, 216, 217), (210, 209, 224, 225), (203, 202, 217, 218), (196, 256, 211), (0, 210, 225), (204, 203, 218, 219), (197, 196, 211, 212), (224, 223, 238, 239), (217, 216, 231, 232), (225, 224, 239, 240), (218, 217, 232, 233), (211, 256, 226), (0, 225, 240), (219, 218, 233, 234), (212, 211, 226, 227), (220, 219, 234, 235), (213, 212, 227, 228), (221, 220, 235, 236), (214, 213, 228, 229), (222, 221, 236, 237), (215, 214, 229, 230), (223, 222, 237, 238), (216, 215, 230, 231), (228, 227, 242, 243), (236, 235, 250, 251), (229, 228, 243, 244), (237, 236, 251, 252), (230, 229, 244, 245), (238, 237, 252, 253), (231, 230, 245, 246), (239, 238, 253, 254), (232, 231, 246, 247), (240, 239, 254, 255), (233, 232, 247, 248), (226, 256, 241), (0, 240, 255), (234, 233, 248, 249), (227, 226, 241, 242), (235, 234, 249, 250), (247, 246, 262, 263), (255, 254, 270, 271), (248, 247, 263, 264), (241, 256, 257), (0, 255, 271), (249, 248, 264, 265), (242, 241, 257, 258), (250, 249, 265, 266), (243, 242, 258, 259), (251, 250, 266, 267), (244, 243, 259, 260), (252, 251, 267, 268), (245, 244, 260, 261), (253, 252, 268, 269), (246, 245, 261, 262), (254, 253, 269, 270), (267, 266, 281, 282), (260, 259, 274, 275), (268, 267, 282, 283), (261, 260, 275, 276), (269, 268, 283, 284), (262, 261, 276, 277), (270, 269, 284, 285), (263, 262, 277, 278), (271, 270, 285, 286), (264, 263, 278, 279), (257, 256, 272), (0, 271, 286), (265, 264, 279, 280), (258, 257, 272, 273), (266, 265, 280, 281), (259, 258, 273, 274), (286, 285, 300, 301), (279, 278, 293, 294), (272, 256, 287), (0, 286, 301), (280, 279, 294, 295), (273, 272, 287, 288), (281, 280, 295, 296), (274, 273, 288, 289), (282, 281, 296, 297), (275, 274, 289, 290), (283, 282, 297, 298), (276, 275, 290, 291), (284, 283, 298, 299), (277, 276, 291, 292), (285, 284, 299, 300), (278, 277, 292, 293), (298, 297, 312, 313), (291, 290, 305, 306), (299, 298, 313, 314), (292, 291, 306, 307), (300, 299, 314, 315), (293, 292, 307, 308), (301, 300, 315, 316), (294, 293, 308, 309), (287, 256, 302), (0, 301, 316), (295, 294, 309, 310), (288, 287, 302, 303), (296, 295, 310, 311), (289, 288, 303, 304), (297, 296, 311, 312), (290, 289, 304, 305), (302, 256, 317), (0, 316, 331), (310, 309, 324, 325), (303, 302, 317, 318), (311, 310, 325, 326), (304, 303, 318, 319), (312, 311, 326, 327), (305, 304, 319, 320), (313, 312, 327, 328), (306, 305, 320, 321), (314, 313, 328, 329), (307, 306, 321, 322), (315, 314, 329, 330), (308, 307, 322, 323), (316, 315, 330, 331), (309, 308, 323, 324), (321, 320, 335, 336), (329, 328, 343, 344), (322, 321, 336, 337), (330, 329, 344, 345), (323, 322, 337, 338), (331, 330, 345, 346), (324, 323, 338, 339), (317, 256, 332), (0, 331, 346), (325, 324, 339, 340), (318, 317, 332, 333), (326, 325, 340, 341), (319, 318, 333, 334), (327, 326, 341, 342), (320, 319, 334, 335), (328, 327, 342, 343), (340, 339, 354, 355), (333, 332, 347, 348), (341, 340, 355, 356), (334, 333, 348, 349), (342, 341, 356, 357), (335, 334, 349, 350), (343, 342, 357, 358), (336, 335, 350, 351), (344, 343, 358, 359), (337, 336, 351, 352), (345, 344, 359, 360), (338, 337, 352, 353), (346, 345, 360, 361), (339, 338, 353, 354), (332, 256, 347), (0, 346, 361), (359, 358, 373, 374), (352, 351, 366, 367), (360, 359, 374, 375), (353, 352, 367, 368), (361, 360, 375, 376), (354, 353, 368, 369), (347, 256, 362), (0, 361, 376), (355, 354, 369, 370), (348, 347, 362, 363), (356, 355, 370, 371), (349, 348, 363, 364), (357, 356, 371, 372), (350, 349, 364, 365), (358, 357, 372, 373), (351, 350, 365, 366), (363, 362, 377, 378), (371, 370, 385, 386), (364, 363, 378, 379), (372, 371, 386, 387), (365, 364, 379, 380), (373, 372, 387, 388), (366, 365, 380, 381), (374, 373, 388, 389), (367, 366, 381, 382), (375, 374, 389, 390), (368, 367, 382, 383), (376, 375, 390, 391), (369, 368, 383, 384), (362, 256, 377), (0, 376, 391), (370, 369, 384, 385), (382, 381, 396, 397), (390, 389, 404, 405), (383, 382, 397, 398), (391, 390, 405, 406), (384, 383, 398, 399), (377, 256, 392), (0, 391, 406), (385, 384, 399, 400), (378, 377, 392, 393), (386, 385, 400, 401), (379, 378, 393, 394), (387, 386, 401, 402), (380, 379, 394, 395), (388, 387, 402, 403), (381, 380, 395, 396), (389, 388, 403, 404), (401, 400, 415, 416), (394, 393, 408, 409), (402, 401, 416, 417), (395, 394, 409, 410), (403, 402, 417, 418), (396, 395, 410, 411), (404, 403, 418, 419), (397, 396, 411, 412), (405, 404, 419, 420), (398, 397, 412, 413), (406, 405, 420, 421), (399, 398, 413, 414), (392, 256, 407), (0, 406, 421), (400, 399, 414, 415), (393, 392, 407, 408), (420, 419, 434, 435), (413, 412, 427, 428), (421, 420, 435, 436), (414, 413, 428, 429), (407, 256, 422), (0, 421, 436), (415, 414, 429, 430), (408, 407, 422, 423), (416, 415, 430, 431), (409, 408, 423, 424), (417, 416, 431, 432), (410, 409, 424, 425), (418, 417, 432, 433), (411, 410, 425, 426), (419, 418, 433, 434), (412, 411, 426, 427), (432, 431, 446, 447), (425, 424, 439, 440), (433, 432, 447, 448), (426, 425, 440, 441), (434, 433, 448, 449), (427, 426, 441, 442), (435, 434, 449, 450), (428, 427, 442, 443), (436, 435, 450, 451), (429, 428, 443, 444), (422, 256, 437), (0, 436, 451), (430, 429, 444, 445), (423, 422, 437, 438), (431, 430, 445, 446), (424, 423, 438, 439), (451, 450, 465, 466), (444, 443, 458, 459), (437, 256, 452), (0, 451, 466), (445, 444, 459, 460), (438, 437, 452, 453), (446, 445, 460, 461), (439, 438, 453, 454), (447, 446, 461, 462), (440, 439, 454, 455), (448, 447, 462, 463), (441, 440, 455, 456), (449, 448, 463, 464), (442, 441, 456, 457), (450, 449, 464, 465), (443, 442, 457, 458), (455, 454, 469, 470), (463, 462, 477, 478), (456, 455, 470, 471), (464, 463, 478, 479), (457, 456, 471, 472), (465, 464, 479, 480), (458, 457, 472, 473), (466, 465, 480, 481), (459, 458, 473, 474), (452, 256, 467), (0, 466, 481), (460, 459, 474, 475), (453, 452, 467, 468), (461, 460, 475, 476), (454, 453, 468, 469), (462, 461, 476, 477)])
me_sphere_003.polygons.foreach_set('use_smooth', [True] * 512)
me_sphere_003.materials.append(mat_atmo)
me_sphere_003.use_remesh_preserve_volume = False
me_sphere_003.use_remesh_preserve_attributes = False
me_sphere_003.use_mirror_vertex_groups = False
me_sphere_003.update()

# ---- objects
ob_camera = bpy.data.objects.new('Camera', cam_camera_002)
ob_sun = bpy.data.objects.new('Sun', light_sun)
ob_clouds = bpy.data.objects.new('Clouds', me_sphere)
ob_earth = bpy.data.objects.new('Earth', me_sphere_002)
ob_atmo = bpy.data.objects.new('Atmo', me_sphere_003)

# ---- transforms, parenting, visibility, modifiers, constraints
ob_camera.location = (0.0, -43.75, -1.912e-06)
ob_camera.rotation_euler = (1.571, -0.0, 0.0)
ob_camera.lineart.crease_threshold = 0.0
ob_sun.location = (0.0, -32.6, 55.64)
ob_sun.rotation_euler = (0.7854, -0.0, 0.0)
ob_sun.lineart.crease_threshold = 0.0
ob_clouds.location = (1.446e-15, 4.768e-07, -2.047e-15)
ob_clouds.rotation_euler = (-0.7667, 0.02384, -3.657)
ob_clouds.lineart.crease_threshold = 0.0
_m = ob_clouds.modifiers.new('Subsurf', 'SUBSURF')
_m.uv_smooth = 'PRESERVE_CORNERS'
_m.quality = 2
_m.show_only_control_edges = False
ob_earth.location = (1.624e-07, 7.796e-07, 3.307e-07)
ob_earth.rotation_euler = (-0.7667, 0.02384, -3.657)
ob_earth.lineart.crease_threshold = 0.0
_m = ob_earth.modifiers.new('Subsurf', 'SUBSURF')
_m.uv_smooth = 'PRESERVE_CORNERS'
_m.quality = 2
_m.show_only_control_edges = False
ob_atmo.location = (-1.624e-07, 1.741e-07, -3.307e-07)
ob_atmo.rotation_euler = (-0.7667, 0.02384, -3.657)
ob_atmo.lineart.crease_threshold = 0.0
_m = ob_atmo.modifiers.new('Subsurf', 'SUBSURF')
_m.uv_smooth = 'PRESERVE_CORNERS'
_m.quality = 2
_m.show_only_control_edges = False

# ---- collection membership
col_collection_1.objects.link(ob_camera)
col_collection_1.objects.link(ob_sun)
col_collection_1.objects.link(ob_clouds)
col_collection_1.objects.link(ob_earth)
col_collection_1.objects.link(ob_atmo)

# ---- scene / render settings (as saved in the file)
scene.camera = ob_camera
scene.frame_start = 1; scene.frame_end = 250; scene.frame_set(1)
scene.render.engine = 'CYCLES'
scene.render.image_settings.color_mode = 'RGB'
scene.render.fps = 30
scene.render.dither_intensity = 0.0
scene.cycles.use_denoising = False
scene.cycles.samples = 20
scene.cycles.sampling_pattern = 'TABULATED_SOBOL'
scene.cycles.light_sampling_threshold = 0.0
scene.cycles.use_adaptive_sampling = False
scene.cycles.use_light_tree = False
scene.cycles.blur_glossy = 0.0
scene.cycles.max_bounces = 2
scene.cycles.sample_clamp_indirect = 0.0
scene.view_settings.view_transform = 'Standard'
bpy.context.view_layer.update()
